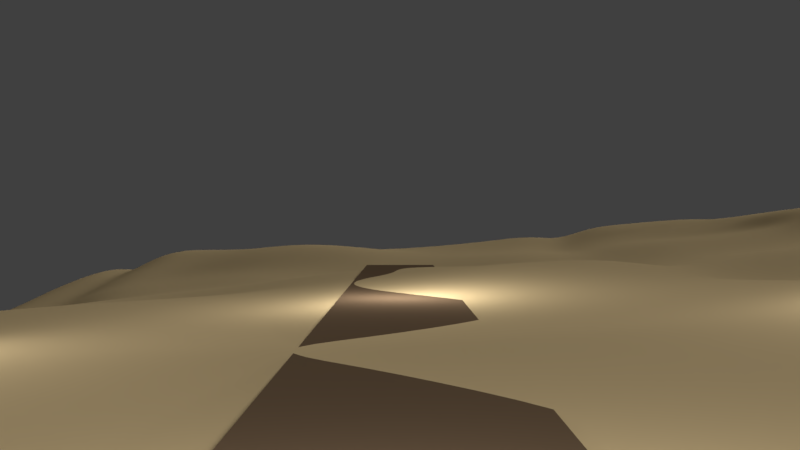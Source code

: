 # Source: desert_part1.blend  (saved by Blender 2.79.0; exported with 4.5.12 LTS)
import bpy
from mathutils import Matrix  # noqa: F401  (used for matrix-valued properties, if any)

bpy.ops.wm.read_factory_settings(use_empty=True)
scene = bpy.context.scene
scene.name = 'Scene'

# ---- collections
col_collection_1 = bpy.data.collections.new('Collection 1'); scene.collection.children.link(col_collection_1)

# ---- materials (node trees are filled in below, after node groups)
mat_material_001 = bpy.data.materials.new('Material.001')
mat_material_001.alpha_threshold = 0.0
mat_material_001.use_transparent_shadow = False
mat_material_001.diffuse_color = (0.1885, 0.1244, 0.07343, 1.0)
mat_material_001.roughness = 0.5
mat_material = bpy.data.materials.new('Material')
mat_material.alpha_threshold = 0.0
mat_material.use_transparent_shadow = False
mat_material.diffuse_color = (0.8, 0.6024, 0.3215, 1.0)
mat_material.specular_color = (1.0, 0.9732, 0.5691)
mat_material.roughness = 0.5
mat_material.specular_intensity = 0.2173

# ---- material node trees

# ---- world
world_world = bpy.data.worlds.new('World'); scene.world = world_world
world_world.color = (0.05088, 0.05088, 0.05088)
world_world.use_sun_shadow = False
world_world.sun_shadow_jitter_overblur = 0.0
world_world.cycles.sampling_method = 'MANUAL'

# ---- cameras
cam_camera_004 = bpy.data.cameras.new('Camera.004')
cam_camera_004.clip_end = 100.0
cam_camera_004.lens = 35.0
cam_camera_004.sensor_width = 32.0
cam_camera_004.sensor_height = 18.0
cam_camera_004.display_size = 2.0
cam_camera_004.dof.focus_distance = 0.0
cam_camera_004.dof.aperture_fstop = 128.0
cam_camera_004.dof.aperture_blades = 6
cam_camera_001 = bpy.data.cameras.new('Camera.001')
cam_camera_001.clip_end = 100.0
cam_camera_001.lens = 35.0
cam_camera_001.sensor_width = 32.0
cam_camera_001.sensor_height = 18.0
cam_camera_001.display_size = 2.0
cam_camera_001.dof.focus_distance = 0.0
cam_camera_001.dof.aperture_fstop = 128.0
cam_camera_001.dof.aperture_blades = 6
cam_camera_002 = bpy.data.cameras.new('Camera.002')
cam_camera_002.clip_end = 100.0
cam_camera_002.lens = 35.0
cam_camera_002.sensor_width = 32.0
cam_camera_002.sensor_height = 18.0
cam_camera_002.display_size = 2.0
cam_camera_002.dof.focus_distance = 0.0
cam_camera_002.dof.aperture_fstop = 128.0
cam_camera_002.dof.aperture_blades = 6
cam_camera_003 = bpy.data.cameras.new('Camera.003')
cam_camera_003.clip_end = 100.0
cam_camera_003.lens = 35.0
cam_camera_003.sensor_width = 32.0
cam_camera_003.sensor_height = 18.0
cam_camera_003.display_size = 2.0
cam_camera_003.dof.focus_distance = 0.0
cam_camera_003.dof.aperture_fstop = 128.0
cam_camera_003.dof.aperture_blades = 6

# ---- lights
light_sun = bpy.data.lights.new('Sun', 'SUN')
light_sun.transmission_factor = 0.0
light_sun.angle = 0.1993
light_sun.energy = 1.0
light_sun.shadow_buffer_clip_start = 0.5
light_sun.shadow_soft_size = 0.1
light_sun.shadow_cascade_max_distance = 1000.0
light_point = bpy.data.lights.new('Point', 'POINT')
light_point.transmission_factor = 0.0
light_point.energy = 100.0
light_point.shadow_buffer_clip_start = 0.5
light_point.shadow_soft_size = 0.1
light_point.shadow_maximum_resolution = 0.006
light_point.use_absolute_resolution = True
light_point_001 = bpy.data.lights.new('Point.001', 'POINT')
light_point_001.transmission_factor = 0.0
light_point_001.energy = 100.0
light_point_001.shadow_buffer_clip_start = 0.5
light_point_001.shadow_soft_size = 0.1
light_point_001.shadow_maximum_resolution = 0.006
light_point_001.use_absolute_resolution = True
light_point_002 = bpy.data.lights.new('Point.002', 'POINT')
light_point_002.transmission_factor = 0.0
light_point_002.energy = 100.0
light_point_002.shadow_buffer_clip_start = 0.5
light_point_002.shadow_soft_size = 0.1
light_point_002.shadow_maximum_resolution = 0.006
light_point_002.use_absolute_resolution = True
light_point_003 = bpy.data.lights.new('Point.003', 'POINT')
light_point_003.transmission_factor = 0.0
light_point_003.energy = 100.0
light_point_003.shadow_buffer_clip_start = 0.5
light_point_003.shadow_soft_size = 0.1
light_point_003.shadow_maximum_resolution = 0.006
light_point_003.use_absolute_resolution = True

# ---- meshes
me_grid_001 = bpy.data.meshes.new('Grid.001')
me_grid_001.from_pydata([(2.945e-08, -1.0, -1.591e-08), (2.98e-08, -0.7778, -2.19e-07), (2.98e-08, -0.5556, -6.257e-09), (2.98e-08, -0.3333, -4.328e-13), (2.98e-08, -0.1111, 0.0), (2.98e-08, 0.1111, 0.0), (2.98e-08, 0.3333, 0.0), (2.98e-08, 0.5556, -1.094e-12), (3.072e-08, 0.7778, -5.066e-08), (3.279e-08, 1.0, -1.042e-07), (2.996e-08, 0.8889, -1.126e-08), (2.98e-08, 0.6667, -2.538e-10), (2.98e-08, 0.4444, -2.388e-16), (2.98e-08, 0.2222, 0.0), (2.98e-08, 2.98e-08, 0.0), (2.98e-08, -0.2222, -2.426e-18), (2.98e-08, -0.4444, -1.666e-10), (2.986e-08, -0.6667, -4.855e-08), (2.974e-08, -0.8889, -2.944e-07), (0.05556, -1.0, -2.462e-06), (-0.05556, -0.7778, -5.806e-09), (-0.05556, -0.5556, -3.489e-11), (-0.05556, -0.3333, -2.738e-17), (-0.05556, -0.1111, 0.0), (-0.05556, 0.1111, 0.0), (-0.05556, 0.3333, 0.0), (-0.05556, 0.5556, -2.361e-15), (-0.05556, 0.7778, -8.4e-10), (-0.05556, 1.0, -3.622e-09), (-0.05556, -1.0, -8.664e-11), (0.05556, -0.7778, -4.195e-06), (0.05556, -0.5556, -3.554e-07), (0.05556, -0.3333, -4.442e-10), (0.05556, -0.1111, 0.0), (0.05556, 0.1111, 0.0), (0.05556, 0.3333, -3.432e-13), (0.05556, 0.5556, -1.473e-10), (0.05556, 0.7778, -1.43e-06), (0.05556, 1.0, -1.422e-06), (2.98e-08, 0.9444, -1.033e-09), (2.98e-08, 0.8333, -1.569e-10), (-0.05556, 0.8889, -2.279e-10), (0.05556, 0.8889, -5.971e-06), (2.98e-08, 0.7222, -2.107e-10), (2.98e-08, 0.6111, -8.242e-14), (-0.05556, 0.6667, -2.197e-12), (0.05556, 0.6667, -4.17e-07), (2.98e-08, 0.5, -9.492e-16), (2.98e-08, 0.3889, -3.461e-20), (-0.05556, 0.4444, -1.244e-20), (0.05556, 0.4444, -1.41e-11), (2.98e-08, 0.2778, 0.0), (2.98e-08, 0.1667, 0.0), (-0.05556, 0.2222, 0.0), (0.05556, 0.2222, -1.383e-11), (2.98e-08, 0.05556, 0.0), (2.98e-08, -0.05556, 0.0), (-0.05556, 2.98e-08, 0.0), (0.05556, 2.98e-08, -7.056e-17), (2.98e-08, -0.1667, 0.0), (2.98e-08, -0.2778, -3.341e-17), (-0.05556, -0.2222, 0.0), (0.05556, -0.2222, -6.486e-13), (2.98e-08, -0.3889, -5.885e-13), (2.98e-08, -0.5, -1.459e-10), (-0.05556, -0.4444, -1.152e-13), (0.05556, -0.4444, -4.733e-08), (2.98e-08, -0.6111, -4.166e-09), (2.98e-08, -0.7222, -2.395e-08), (-0.05556, -0.6667, -6.077e-10), (0.05556, -0.6667, -2.489e-06), (2.958e-08, -0.8333, -6.588e-08), (2.98e-08, -0.9444, -1.898e-08), (-0.05556, -0.8889, -7.185e-09), (0.05556, -0.8889, -8.177e-06), (0.05556, -0.9444, -1.456e-06), (-0.05556, -0.9444, -9.047e-11), (-0.05556, -0.8333, -5.194e-10), (0.05556, -0.7222, -1.495e-06), (-0.05556, -0.7222, -1.309e-10), (-0.05556, -0.6111, -1.133e-11), (0.05556, -0.5, -3.82e-08), (-0.05556, -0.5, -1.03e-13), (-0.05556, -0.3889, -6.023e-18), (0.05556, -0.2778, -2.742e-12), (-0.05556, -0.2778, 0.0), (-0.05556, -0.1667, 0.0), (0.05556, -0.05556, 0.0), (-0.05556, -0.05556, 0.0), (-0.05556, 0.05556, 0.0), (0.05556, 0.1667, 0.0), (-0.05556, 0.1667, 0.0), (-0.05556, 0.2778, 0.0), (0.05556, 0.3889, -3.945e-14), (-0.05556, 0.3889, 0.0), (-0.05556, 0.5, -1.321e-21), (0.05556, 0.6111, -5.343e-10), (-0.05556, 0.6111, -9.692e-18), (-0.05556, 0.7222, -4.218e-14), (0.05556, 0.8333, -2.274e-07), (-0.05556, 0.8333, -6.59e-14), (-0.05556, 0.9444, -1.871e-13), (0.05556, 0.9444, -2.46e-08), (0.05556, 0.7222, -6.754e-09), (0.05556, 0.5, -3.028e-13), (0.05556, 0.2778, -4.396e-17), (0.05556, 0.05556, 0.0), (0.05556, -0.1667, -4.518e-18), (0.05556, -0.3889, -6.971e-10), (0.05556, -0.6111, -2.166e-07), (0.05556, -0.8333, -1.609e-06)], [], [(101, 39, 9, 28), (100, 40, 10, 41), (98, 43, 8, 27), (97, 44, 11, 45), (95, 47, 7, 26), (94, 48, 12, 49), (92, 51, 6, 25), (91, 52, 13, 53), (89, 55, 5, 24), (88, 56, 14, 57), (86, 59, 4, 23), (85, 60, 15, 61), (83, 63, 3, 22), (82, 64, 16, 65), (80, 67, 2, 21), (79, 68, 17, 69), (77, 71, 1, 20), (76, 72, 18, 73), (72, 75, 74, 18), (0, 19, 75, 72), (29, 0, 72, 76), (73, 18, 71, 77), (68, 78, 70, 17), (1, 30, 78, 68), (20, 1, 68, 79), (69, 17, 67, 80), (64, 81, 66, 16), (2, 31, 81, 64), (21, 2, 64, 82), (65, 16, 63, 83), (60, 84, 62, 15), (3, 32, 84, 60), (22, 3, 60, 85), (61, 15, 59, 86), (56, 87, 58, 14), (4, 33, 87, 56), (23, 4, 56, 88), (57, 14, 55, 89), (52, 90, 54, 13), (5, 34, 90, 52), (24, 5, 52, 91), (53, 13, 51, 92), (48, 93, 50, 12), (6, 35, 93, 48), (25, 6, 48, 94), (49, 12, 47, 95), (44, 96, 46, 11), (7, 36, 96, 44), (26, 7, 44, 97), (45, 11, 43, 98), (40, 99, 42, 10), (8, 37, 99, 40), (27, 8, 40, 100), (41, 10, 39, 101), (39, 102, 38, 9), (10, 42, 102, 39), (43, 103, 37, 8), (11, 46, 103, 43), (47, 104, 36, 7), (12, 50, 104, 47), (51, 105, 35, 6), (13, 54, 105, 51), (55, 106, 34, 5), (14, 58, 106, 55), (59, 107, 33, 4), (15, 62, 107, 59), (63, 108, 32, 3), (16, 66, 108, 63), (67, 109, 31, 2), (17, 70, 109, 67), (71, 110, 30, 1), (18, 74, 110, 71)])
me_grid_001.polygons.foreach_set('use_smooth', [True] * 72)
me_grid_001.materials.append(mat_material_001)
me_grid_001.use_remesh_preserve_volume = False
me_grid_001.use_remesh_preserve_attributes = False
me_grid_001.use_mirror_vertex_groups = False
me_grid_001.update()
me_grid = bpy.data.meshes.new('Grid')
me_grid.from_pydata([(-1.016, 0.0, -3.465), (-0.8132, 0.0, -2.143), (-0.5681, 0.0, -0.5048), (-0.3349, 0.0, -0.1306), (-0.1112, 0.0, -0.02282), (0.1111, 0.0, 0.1546), (0.3333, 0.0, 0.4627), (0.5552, 0.0, 0.7811), (0.7794, 0.0, 1.203), (1.007, 0.0, 1.898), (-1.025, 0.1779, -3.465), (-0.8038, 0.1859, -2.177), (-0.5615, 0.2037, -0.661), (-0.3309, 0.2017, -0.2775), (-0.1051, 0.1942, -0.1188), (0.1119, 0.1991, 0.03584), (0.3255, 0.2073, 0.3613), (0.5549, 0.2073, 0.6167), (0.7851, 0.1968, 0.5802), (1.015, 0.1907, 1.892), (-1.028, 0.3965, -3.465), (-0.8049, 0.4052, -2.202), (-0.5584, 0.4189, -0.6095), (-0.3134, 0.4009, -0.2543), (-0.09955, 0.3958, -0.1016), (0.1007, 0.4139, 0.1285), (0.2922, 0.4173, 0.2258), (0.5284, 0.4144, 0.5216), (0.7792, 0.4154, 0.7687), (1.018, 0.3838, 1.836), (-1.021, 0.6277, -3.465), (-0.7991, 0.6319, -1.935), (-0.4993, 0.6199, -0.6941), (-0.2644, 0.6004, -0.34), (-0.09743, 0.6217, -0.09706), (0.09006, 0.6516, 0.2079), (0.2814, 0.649, 0.321), (0.5063, 0.6316, 0.5119), (0.776, 0.6396, 1.05), (1.022, 0.6163, 1.86), (-1.011, 0.8581, -3.465), (-0.7994, 0.8648, -1.53), (-0.4118, 0.8392, -0.7243), (-0.231, 0.8487, -0.434), (-0.08535, 0.8697, -0.1049), (0.0966, 0.8817, 0.04864), (0.2741, 0.8752, 0.102), (0.4897, 0.8558, 0.3018), (0.7669, 0.8645, 0.961), (1.006, 0.8684, 1.722), (-1.013, 1.098, -3.676), (-0.798, 1.09, -1.888), (-0.4589, 1.102, -0.9183), (-0.2552, 1.107, -0.589), (-0.08018, 1.108, -0.3864), (0.09953, 1.106, -0.2825), (0.2728, 1.107, -0.1405), (0.5077, 1.09, 0.1805), (0.7708, 1.079, 0.6627), (1.005, 1.099, 1.973), (-1.019, 1.316, -3.47), (-0.8031, 1.312, -1.893), (-0.5311, 1.333, -0.8992), (-0.3194, 1.349, -0.5536), (-0.1134, 1.334, -0.4252), (0.0905, 1.323, -0.2583), (0.2801, 1.337, 0.006554), (0.5324, 1.327, 0.3755), (0.784, 1.305, 0.6927), (0.981, 1.299, 1.931), (-1.033, 1.522, -3.465), (-0.8137, 1.535, -1.648), (-0.5502, 1.557, -0.649), (-0.339, 1.56, -0.1178), (-0.117, 1.549, 0.005637), (0.07918, 1.539, -0.09285), (0.2774, 1.56, 0.07682), (0.5289, 1.565, 0.4132), (0.7878, 1.536, 0.816), (0.9973, 1.529, 1.769), (-1.022, 1.753, -3.465), (-0.7984, 1.769, -1.055), (-0.552, 1.775, -0.2518), (-0.3304, 1.766, 0.1793), (-0.1097, 1.767, 0.1633), (0.09813, 1.768, -0.01131), (0.3055, 1.781, 0.2135), (0.5354, 1.792, 0.5883), (0.7819, 1.772, 1.133), (1.014, 1.767, 1.4), (-1.01, 1.984, -3.465), (-0.794, 1.993, -0.7745), (-0.5562, 1.991, -0.04193), (-0.3334, 1.99, -0.05641), (-0.111, 1.991, -0.03833), (0.1111, 1.992, 0.1269), (0.3335, 1.992, 0.4874), (0.5568, 1.992, 0.9372), (0.7827, 1.988, 1.234), (1.004, 1.974, 0.8217), (-1.019, 0.07106, -3.465), (-0.923, 0.0, -2.582), (-0.805, 0.08802, -2.105), (-0.9288, 0.1806, -2.628), (-0.6962, 0.0, -1.288), (-0.561, 0.1003, -0.5341), (-0.6772, 0.1908, -1.27), (-0.4493, 0.0, -0.2374), (-0.3331, 0.1005, -0.197), (-0.4467, 0.2052, -0.4625), (-0.2227, 0.0, -0.07601), (-0.1087, 0.09742, -0.07445), (-0.2166, 0.1972, -0.1502), (-4.857e-05, 0.0, 0.05163), (0.112, 0.1012, 0.0894), (0.004433, 0.1948, -0.06887), (0.2222, 0.0, 0.2878), (0.3327, 0.1062, 0.4465), (0.2179, 0.2039, 0.1819), (0.4443, 0.0, 0.365), (0.5554, 0.0986, 0.7057), (0.4398, 0.2082, 0.2726), (0.666, 0.0, 0.8565), (0.7837, 0.09157, 0.8967), (0.6686, 0.2009, 0.4617), (0.8942, 0.0, 1.721), (1.012, 0.09701, 1.778), (0.9012, 0.1986, 1.188), (-1.028, 0.2852, -3.465), (-0.8052, 0.2937, -2.198), (-0.9321, 0.3992, -2.67), (-0.5626, 0.3118, -0.6793), (-0.6792, 0.415, -1.264), (-0.3253, 0.3019, -0.2933), (-0.4335, 0.4101, -0.414), (-0.1015, 0.2922, -0.1352), (-0.2026, 0.3953, -0.1588), (0.1082, 0.3018, 0.04616), (0.001041, 0.4033, 0.007853), (0.3102, 0.3093, 0.2755), (0.1973, 0.4202, 0.2105), (0.5505, 0.3162, 0.6184), (0.3974, 0.4101, 0.07301), (0.7829, 0.3067, 0.5542), (0.6651, 0.4241, 0.6585), (1.016, 0.2857, 1.882), (0.8874, 0.3906, 1.403), (-1.025, 0.5113, -3.465), (-0.8022, 0.5176, -2.157), (-0.9251, 0.6295, -2.518), (-0.5403, 0.5201, -0.5712), (-0.671, 0.6338, -1.152), (-0.2928, 0.4992, -0.2495), (-0.3644, 0.6021, -0.4693), (-0.09895, 0.5056, -0.07051), (-0.1794, 0.6084, -0.2264), (0.09306, 0.5325, 0.2147), (-0.008146, 0.6376, 0.0607), (0.2821, 0.5324, 0.2756), (0.1887, 0.657, 0.3069), (0.511, 0.519, 0.4528), (0.3796, 0.635, 0.1869), (0.7761, 0.5253, 0.9722), (0.6552, 0.6422, 0.7131), (1.023, 0.4906, 1.909), (0.8906, 0.6221, 1.675), (-1.016, 0.7436, -3.465), (-0.7989, 0.749, -1.721), (-0.9194, 0.8624, -2.29), (-0.4025, 0.7099, -0.7529), (-0.5949, 0.86, -0.9468), (-0.2383, 0.7138, -0.4399), (-0.3003, 0.8329, -0.5907), (-0.09298, 0.7448, -0.1318), (-0.1629, 0.8606, -0.2676), (0.09211, 0.7674, 0.1133), (0.003828, 0.8775, 0.004341), (0.2787, 0.7624, 0.2338), (0.1866, 0.8815, 0.07924), (0.4958, 0.7426, 0.43), (0.3693, 0.864, -0.0233), (0.7726, 0.755, 1.074), (0.6298, 0.8563, 0.5586), (1.012, 0.754, 1.611), (0.8727, 0.8571, 1.712), (-1.009, 0.9873, -3.473), (-0.8064, 0.9763, -1.423), (-0.9268, 1.093, -2.402), (-0.4395, 0.9756, -0.7696), (-0.6193, 1.091, -1.402), (-0.2362, 0.9858, -0.4413), (-0.3473, 1.111, -0.7425), (-0.07809, 0.9905, -0.1415), (-0.1663, 1.105, -0.4685), (0.09954, 0.9949, -0.06298), (0.009268, 1.108, -0.3237), (0.272, 0.9898, -0.03322), (0.1848, 1.107, -0.2259), (0.4944, 0.9719, 0.2056), (0.3794, 1.1, -0.1801), (0.7635, 0.9701, 0.7803), (0.643, 1.081, 0.3728), (1.013, 0.9794, 2.085), (0.8871, 1.092, 1.121), (-1.018, 1.207, -3.665), (-0.7968, 1.202, -1.98), (-0.9317, 1.312, -2.283), (-0.4989, 1.219, -0.9499), (-0.6471, 1.318, -1.262), (-0.2892, 1.227, -0.6122), (-0.4196, 1.346, -0.7159), (-0.09621, 1.22, -0.5209), (-0.2194, 1.345, -0.4682), (0.09699, 1.215, -0.3594), (-0.008129, 1.324, -0.3876), (0.2769, 1.223, -0.1065), (0.1827, 1.33, -0.1049), (0.5221, 1.209, 0.2515), (0.3977, 1.336, -0.002339), (0.7782, 1.191, 0.5973), (0.6658, 1.315, 0.5183), (0.9854, 1.205, 1.855), (0.8908, 1.299, 1.049), (-1.026, 1.418, -3.465), (-0.8106, 1.421, -1.825), (-0.9382, 1.53, -2.207), (-0.5481, 1.445, -0.816), (-0.6742, 1.546, -1.026), (-0.3351, 1.461, -0.4069), (-0.4438, 1.56, -0.3957), (-0.1204, 1.445, -0.2438), (-0.2274, 1.557, 0.02143), (0.08252, 1.43, -0.1559), (-0.01503, 1.541, -0.09281), (0.2786, 1.449, 0.06835), (0.1741, 1.547, -0.01283), (0.5345, 1.446, 0.4364), (0.3959, 1.569, 0.002177), (0.7868, 1.42, 0.7824), (0.6665, 1.551, 0.6149), (0.9875, 1.41, 1.866), (0.8888, 1.527, 1.368), (-1.028, 1.637, -3.465), (-0.8065, 1.652, -1.367), (-0.9257, 1.764, -1.8), (-0.5465, 1.669, -0.4422), (-0.6684, 1.775, -0.6035), (-0.3344, 1.659, 0.09427), (-0.4413, 1.77, -0.0409), (-0.1108, 1.654, 0.1582), (-0.2186, 1.765, 0.2659), (0.08609, 1.651, -0.06119), (-0.004067, 1.768, 0.0203), (0.286, 1.672, 0.1073), (0.2007, 1.771, 0.09053), (0.5267, 1.683, 0.4412), (0.4158, 1.79, 0.07633), (0.7907, 1.652, 1.066), (0.6598, 1.784, 0.8566), (1.007, 1.651, 1.647), (0.8994, 1.768, 1.395), (-1.013, 1.872, -3.465), (-0.7964, 1.882, -0.8256), (-0.9192, 1.988, -1.722), (-0.5602, 1.879, -0.07379), (-0.6692, 1.992, -0.3519), (-0.3316, 1.878, 0.0967), (-0.445, 1.991, -0.04424), (-0.1112, 1.88, 0.06021), (-0.2219, 1.99, -0.04834), (0.1068, 1.883, 0.05761), (-5.471e-05, 1.992, 0.01325), (0.3258, 1.885, 0.3766), (0.2223, 1.992, 0.2873), (0.5567, 1.883, 0.8293), (0.4449, 1.992, 0.4217), (0.784, 1.878, 1.194), (0.6693, 1.99, 1.099), (1.007, 1.869, 1.019), (0.8964, 1.984, 1.218), (0.8993, 1.878, 1.235), (0.6699, 1.881, 1.02), (0.4377, 1.888, 0.2714), (0.2163, 1.883, 0.2067), (-0.002965, 1.883, -0.005228), (-0.2197, 1.878, 0.1248), (-0.4466, 1.878, 0.01493), (-0.6707, 1.881, -0.4039), (-0.9227, 1.878, -1.732), (0.8934, 1.65, 1.489), (0.6643, 1.669, 0.7217), (0.3996, 1.683, -0.0188), (0.1827, 1.658, 0.00951), (-0.008611, 1.652, 2.235e-05), (-0.2214, 1.656, 0.232), (-0.4404, 1.665, -0.1818), (-0.6696, 1.663, -0.8201), (-0.933, 1.646, -2.024), (0.8863, 1.406, 1.26), (0.6694, 1.433, 0.5943), (0.3985, 1.452, 0.0379), (0.177, 1.438, -0.02736), (-0.01522, 1.433, -0.2377), (-0.2292, 1.458, -0.2757), (-0.4385, 1.456, -0.6234), (-0.6695, 1.431, -1.217), (-0.9367, 1.419, -2.283), (0.8893, 1.195, 0.9353), (0.6559, 1.198, 0.4036), (0.3901, 1.219, -0.115), (0.185, 1.219, -0.2272), (0.002317, 1.215, -0.4659), (-0.1948, 1.222, -0.5339), (-0.3833, 1.23, -0.7574), (-0.633, 1.204, -1.47), (-0.9294, 1.203, -2.419), (0.8717, 0.9784, 1.702), (0.6316, 0.9676, 0.4355), (0.3713, 0.9811, -0.1329), (0.1856, 0.9937, -0.05747), (0.00993, 0.9943, -0.07319), (-0.1571, 0.987, -0.281), (-0.3274, 0.981, -0.6014), (-0.6007, 0.9754, -1.107), (-0.9219, 0.9798, -2.263), (0.8859, 0.7504, 1.554), (0.6403, 0.7473, 0.666), (0.3744, 0.7495, 0.1185), (0.188, 0.7697, 0.199), (-0.004659, 0.7581, 0.009505), (-0.1692, 0.7296, -0.2904), (-0.3076, 0.7011, -0.5823), (-0.6525, 0.7527, -0.9948), (-0.921, 0.7464, -2.382), (0.8864, 0.4929, 1.709), (0.6593, 0.5337, 0.6809), (0.3811, 0.5193, 0.0861), (0.1898, 0.5391, 0.2948), (-0.004861, 0.5185, 0.07449), (-0.192, 0.4985, -0.1734), (-0.409, 0.5075, -0.3773), (-0.6759, 0.5228, -1.318), (-0.9296, 0.5133, -2.634), (0.8904, 0.292, 1.27), (0.669, 0.3136, 0.5331), (0.4246, 0.3107, 0.2408), (0.2088, 0.3076, 0.1617), (0.004698, 0.295, -0.0625), (-0.2107, 0.2954, -0.1673), (-0.444, 0.3087, -0.4816), (-0.6786, 0.3021, -1.193), (-0.932, 0.2877, -2.674), (0.9011, 0.09451, 1.505), (0.6669, 0.09298, 0.6573), (0.4444, 0.1026, 0.3487), (0.2216, 0.1055, 0.2442), (0.002121, 0.09826, -0.01447), (-0.2202, 0.09855, -0.107), (-0.4471, 0.1017, -0.34), (-0.678, 0.09507, -1.228), (-0.9258, 0.08158, -2.575), (-1.017, 0.03857, -3.465), (-0.8687, 0.0, -2.355), (-0.8035, 0.1352, -2.127), (-0.9886, 0.178, -2.978), (-0.6311, 0.0, -0.828), (-0.5607, 0.1511, -0.601), (-0.7404, 0.1882, -1.901), (-0.3918, 0.0, -0.1774), (-0.3323, 0.1513, -0.2421), (-0.5044, 0.2053, -0.5596), (-0.1669, 0.0, -0.0513), (-0.107, 0.146, -0.09807), (-0.2734, 0.1994, -0.2024), (0.05553, 0.0, 0.09936), (0.1123, 0.15, 0.05703), (-0.05009, 0.194, -0.1002), (0.2778, 0.0, 0.3699), (0.3304, 0.1567, 0.4172), (0.1649, 0.2016, 0.1044), (0.4998, 0.0, 0.6117), (0.5555, 0.1536, 0.6834), (0.3819, 0.2085, 0.3618), (0.7224, 0.0, 0.988), (0.7848, 0.1431, 0.7199), (0.6118, 0.2053, 0.591), (0.9512, 0.0, 1.82), (1.014, 0.147, 1.754), (0.8434, 0.1977, 0.8785), (-1.027, 0.231, -3.465), (-0.8053, 0.3492, -2.202), (-0.9928, 0.3972, -3.0), (-0.5617, 0.3658, -0.6501), (-0.7415, 0.4093, -1.937), (-0.3203, 0.3516, -0.2763), (-0.4959, 0.415, -0.504), (-0.1003, 0.3432, -0.1225), (-0.2568, 0.3976, -0.1948), (0.1048, 0.3567, 0.08034), (-0.04916, 0.3988, -0.05138), (0.301, 0.3623, 0.2409), (0.1495, 0.4181, 0.1766), (0.5441, 0.3685, 0.6282), (0.3424, 0.4135, 0.1472), (0.7812, 0.3611, 0.626), (0.5984, 0.4198, 0.6179), (1.017, 0.3341, 1.851), (0.8301, 0.4018, 1.042), (-1.027, 0.4535, -3.465), (-0.8004, 0.5744, -2.07), (-0.9846, 0.6284, -2.899), (-0.5241, 0.57, -0.6117), (-0.7349, 0.6327, -1.752), (-0.2793, 0.549, -0.2893), (-0.4254, 0.6088, -0.56), (-0.09845, 0.5628, -0.07515), (-0.2208, 0.6035, -0.2835), (0.09085, 0.5924, 0.2266), (-0.05412, 0.6295, -0.01974), (0.2813, 0.591, 0.3122), (0.14, 0.6559, 0.2646), (0.5092, 0.5756, 0.4957), (0.3283, 0.6418, 0.2309), (0.7761, 0.5813, 1.04), (0.5809, 0.6361, 0.6252), (1.025, 0.5505, 1.921), (0.8292, 0.6289, 1.398), (-1.019, 0.6858, -3.465), (-0.8004, 0.8072, -1.617), (-0.9765, 0.8595, -2.805), (-0.3919, 0.7689, -0.7376), (-0.7151, 0.8634, -1.443), (-0.2322, 0.7788, -0.4513), (-0.3446, 0.8314, -0.6627), (-0.08946, 0.8076, -0.1201), (-0.1975, 0.8553, -0.3519), (0.0943, 0.8248, 0.08102), (-0.0418, 0.874, -0.04084), (0.2762, 0.8187, 0.1699), (0.1421, 0.8822, 0.06186), (0.4916, 0.7988, 0.3661), (0.3197, 0.8699, 0.02925), (0.7703, 0.8111, 1.056), (0.5584, 0.8549, 0.4252), (1.005, 0.8178, 1.548), (0.8227, 0.8675, 1.324), (-1.007, 0.9288, -3.465), (-0.8015, 1.034, -1.702), (-0.9817, 1.096, -2.908), (-0.4484, 1.04, -0.8412), (-0.7161, 1.09, -1.918), (-0.2435, 1.048, -0.5113), (-0.399, 1.108, -0.821), (-0.07747, 1.05, -0.249), (-0.2104, 1.105, -0.5223), (0.09982, 1.051, -0.1679), (-0.03612, 1.109, -0.3522), (0.272, 1.048, -0.09668), (0.1427, 1.106, -0.261), (0.5005, 1.031, 0.1829), (0.323, 1.104, -0.1741), (0.766, 1.024, 0.739), (0.5756, 1.085, 0.2777), (1.01, 1.039, 2.061), (0.8309, 1.082, 0.8819), (-1.016, 1.152, -3.723), (-0.799, 1.257, -1.943), (-0.9873, 1.314, -2.65), (-0.5166, 1.277, -0.9278), (-0.728, 1.314, -1.822), (-0.3061, 1.288, -0.583), (-0.4739, 1.341, -0.8062), (-0.1058, 1.277, -0.491), (-0.2701, 1.348, -0.5034), (0.09416, 1.269, -0.3189), (-0.0602, 1.328, -0.4155), (0.2791, 1.28, -0.04856), (0.1369, 1.326, -0.1801), (0.528, 1.268, 0.3136), (0.3361, 1.338, -0.01679), (0.7814, 1.248, 0.6331), (0.6006, 1.321, 0.4537), (0.9815, 1.251, 1.889), (0.8385, 1.301, 0.8415), (-1.021, 1.369, -3.465), (-0.8128, 1.477, -1.76), (-0.9967, 1.526, -2.762), (-0.5505, 1.501, -0.7429), (-0.7441, 1.539, -1.549), (-0.3383, 1.511, -0.2655), (-0.4957, 1.56, -0.5373), (-0.1196, 1.498, -0.1183), (-0.2837, 1.559, -0.02807), (0.07978, 1.484, -0.1194), (-0.06469, 1.544, -0.04275), (0.2774, 1.504, 0.07573), (0.126, 1.541, -0.05575), (0.5321, 1.505, 0.4269), (0.3344, 1.566, 0.04746), (0.7871, 1.478, 0.786), (0.5983, 1.559, 0.5124), (0.9923, 1.469, 1.819), (0.8388, 1.532, 0.9502), (-1.03, 1.58, -3.465), (-0.8015, 1.711, -1.215), (-0.9866, 1.76, -2.527), (-0.5474, 1.723, -0.3435), (-0.7332, 1.771, -1.094), (-0.3316, 1.712, 0.1561), (-0.4966, 1.772, -0.1581), (-0.1095, 1.71, 0.1773), (-0.2743, 1.765, 0.2485), (0.09216, 1.709, -0.03855), (-0.05642, 1.768, 0.08598), (0.2948, 1.727, 0.1503), (0.1492, 1.769, 0.03384), (0.5292, 1.739, 0.497), (0.3596, 1.786, 0.1705), (0.7853, 1.714, 1.107), (0.5968, 1.79, 0.7161), (1.011, 1.711, 1.555), (0.8412, 1.769, 1.306), (-1.017, 1.813, -3.465), (-0.7957, 1.938, -0.7717), (-0.975, 1.982, -2.473), (-0.5588, 1.935, -0.03685), (-0.7294, 1.993, -0.9741), (-0.3325, 1.934, 0.01994), (-0.5006, 1.991, -0.03906), (-0.1114, 1.936, 0.001439), (-0.2776, 1.99, -0.0531), (0.1093, 1.938, 0.09135), (-0.05561, 1.991, -0.02212), (0.3317, 1.938, 0.4497), (0.1667, 1.992, 0.2024), (0.5578, 1.936, 0.8973), (0.3892, 1.992, 0.4858), (0.7834, 1.933, 1.228), (0.613, 1.991, 1.02), (1.004, 1.92, 0.8696), (0.8396, 1.986, 1.253), (-1.022, 0.1246, -3.465), (-0.9755, 0.0, -2.969), (-0.8087, 0.04402, -2.156), (-0.8667, 0.1838, -2.341), (-0.7569, 0.0, -1.859), (-0.5635, 0.05082, -0.5061), (-0.6182, 0.1994, -0.8034), (-0.5076, 0.0, -0.3122), (-0.3339, 0.0492, -0.1546), (-0.3888, 0.2038, -0.3665), (-0.2786, 0.0, -0.09941), (-0.1101, 0.04819, -0.04965), (-0.1605, 0.1954, -0.1299), (-0.05564, 0.0, 0.01113), (0.1116, 0.05121, 0.1208), (0.05843, 0.1966, -0.02266), (0.1667, 0.0, 0.2174), (0.3332, 0.06467, 0.4568), (0.2711, 0.2058, 0.2709), (0.3888, 0.0, 0.4455), (0.5553, 0.06575, 0.7314), (0.4968, 0.2058, 0.4139), (0.6105, 0.0, 0.8151), (0.7824, 0.05742, 1.006), (0.7265, 0.1979, 0.443), (0.8368, 0.0, 1.473), (1.011, 0.06717, 1.761), (0.9577, 0.1971, 1.522), (-1.028, 0.3404, -3.465), (-0.8046, 0.2391, -2.194), (-0.8686, 0.4021, -2.363), (-0.5623, 0.2575, -0.6856), (-0.6193, 0.4203, -0.7726), (-0.3287, 0.2519, -0.2953), (-0.3725, 0.4053, -0.3297), (-0.1032, 0.2427, -0.1334), (-0.1505, 0.3946, -0.1382), (0.1106, 0.2494, 0.03139), (0.05107, 0.4086, 0.07004), (0.3186, 0.2578, 0.3125), (0.2445, 0.4199, 0.2329), (0.553, 0.2615, 0.598), (0.4606, 0.4107, 0.3031), (0.7846, 0.2516, 0.5294), (0.7249, 0.4231, 0.6893), (1.015, 0.2382, 1.908), (0.9517, 0.3858, 1.704), (-1.023, 0.5694, -3.465), (-0.8038, 0.4613, -2.191), (-0.8626, 0.6308, -2.164), (-0.5516, 0.4702, -0.5739), (-0.5852, 0.6317, -0.9222), (-0.3043, 0.45, -0.2405), (-0.3116, 0.5997, -0.3997), (-0.09921, 0.4499, -0.08146), (-0.1388, 0.6145, -0.1666), (0.09651, 0.4728, 0.1785), (0.04024, 0.6452, 0.1384), (0.2856, 0.4742, 0.239), (0.2356, 0.6546, 0.3359), (0.5163, 0.4643, 0.4468), (0.4387, 0.6312, 0.3262), (0.7779, 0.4696, 0.8952), (0.7204, 0.645, 0.8204), (1.02, 0.4351, 1.857), (0.9561, 0.6184, 1.836), (-1.014, 0.801, -3.465), (-0.7984, 0.6901, -1.82), (-0.861, 0.8638, -1.84), (-0.4565, 0.6665, -0.7435), (-0.503, 0.8511, -0.8086), (-0.2497, 0.6548, -0.3933), (-0.2646, 0.8404, -0.5138), (-0.09569, 0.6824, -0.1271), (-0.1258, 0.8652, -0.1832), (0.09054, 0.7099, 0.161), (0.05029, 0.8801, 0.03215), (0.2806, 0.706, 0.2907), (0.2303, 0.8792, 0.1034), (0.5013, 0.687, 0.4842), (0.4263, 0.859, 0.1337), (0.774, 0.6974, 1.067), (0.7006, 0.8597, 0.7319), (1.018, 0.6847, 1.745), (0.9385, 0.8597, 1.83), (-1.011, 1.043, -3.563), (-0.8011, 0.9207, -1.438), (-0.8663, 1.091, -2.018), (-0.4283, 0.9087, -0.7329), (-0.5287, 1.094, -1.083), (-0.2324, 0.9191, -0.4195), (-0.3004, 1.11, -0.6641), (-0.08118, 0.9306, -0.1014), (-0.1231, 1.106, -0.4248), (0.09845, 0.9384, 0.00439), (0.05489, 1.107, -0.3011), (0.2727, 0.9322, 0.03488), (0.2274, 1.107, -0.1753), (0.4907, 0.9135, 0.2452), (0.4417, 1.095, -0.0003279), (0.7645, 0.9177, 0.8452), (0.7083, 1.079, 0.4953), (1.011, 0.9182, 1.949), (0.9416, 1.097, 1.519), (-1.019, 1.262, -3.549), (-0.7964, 1.146, -1.972), (-0.8705, 1.311, -1.986), (-0.4772, 1.162, -0.9545), (-0.5884, 1.325, -1.019), (-0.271, 1.166, -0.6179), (-0.3685, 1.349, -0.6249), (-0.08674, 1.164, -0.4898), (-0.1669, 1.34, -0.4426), (0.09874, 1.161, -0.3537), (0.04224, 1.322, -0.3314), (0.2745, 1.165, -0.1442), (0.2296, 1.334, -0.03645), (0.5151, 1.15, 0.2038), (0.4637, 1.333, 0.1934), (0.7747, 1.135, 0.6055), (0.7267, 1.309, 0.5906), (0.9943, 1.157, 1.879), (0.9363, 1.299, 1.489), (-1.032, 1.467, -3.465), (-0.8075, 1.366, -1.862), (-0.8775, 1.532, -1.82), (-0.5417, 1.389, -0.8653), (-0.6093, 1.552, -0.7527), (-0.3289, 1.407, -0.5066), (-0.3922, 1.56, -0.2465), (-0.1184, 1.391, -0.3448), (-0.1715, 1.553, 0.03063), (0.0864, 1.377, -0.2023), (0.03259, 1.539, -0.1111), (0.2798, 1.393, 0.0462), (0.2244, 1.553, 0.03537), (0.5347, 1.387, 0.4204), (0.4607, 1.569, 0.2392), (0.7857, 1.362, 0.7491), (0.7309, 1.542, 0.7203), (0.9833, 1.352, 1.912), (0.94, 1.526, 1.626), (-1.025, 1.695, -3.465), (-0.8116, 1.593, -1.51), (-0.8627, 1.767, -1.265), (-0.5482, 1.614, -0.5462), (-0.6086, 1.776, -0.3229), (-0.3374, 1.608, 0.003714), (-0.3861, 1.767, 0.07677), (-0.1136, 1.601, 0.102), (-0.1637, 1.766, 0.2313), (0.08136, 1.594, -0.07821), (0.04727, 1.768, -0.01676), (0.2801, 1.616, 0.08427), (0.2528, 1.776, 0.1511), (0.5268, 1.624, 0.4143), (0.4744, 1.792, 0.3641), (0.791, 1.591, 1.009), (0.7212, 1.778, 0.977), (1.002, 1.59, 1.714), (0.9576, 1.768, 1.407), (-1.01, 1.929, -3.465), (-0.797, 1.826, -0.9218), (-0.8593, 1.992, -1.098), (-0.5576, 1.826, -0.1533), (-0.612, 1.991, -0.06052), (-0.3308, 1.821, 0.1519), (-0.3892, 1.991, -0.05391), (-0.1106, 1.824, 0.1199), (-0.1664, 1.99, -0.04432), (0.1031, 1.826, 0.02214), (0.05552, 1.992, 0.06325), (0.3165, 1.833, 0.2923), (0.2779, 1.992, 0.3826), (0.5467, 1.84, 0.7334), (0.5008, 1.992, 0.7172), (0.7834, 1.824, 1.164), (0.7259, 1.989, 1.175), (1.01, 1.818, 1.176), (0.9513, 1.98, 1.054), (0.8975, 1.93, 1.215), (0.9007, 1.824, 1.294), (0.841, 1.877, 1.25), (0.9548, 1.875, 1.142), (0.6703, 1.935, 1.076), (0.6646, 1.834, 0.9418), (0.613, 1.882, 0.925), (0.7271, 1.879, 1.115), (0.4447, 1.937, 0.3792), (0.4271, 1.839, 0.1674), (0.3811, 1.887, 0.3558), (0.496, 1.887, 0.5794), (0.2204, 1.938, 0.2541), (0.2095, 1.828, 0.1483), (0.1616, 1.883, 0.1274), (0.271, 1.884, 0.2905), (-0.00183, 1.938, -0.00781), (-0.003479, 1.826, 0.008787), (-0.05733, 1.882, 0.01837), (0.05182, 1.884, 0.006192), (-0.2208, 1.935, 0.03175), (-0.2189, 1.822, 0.2084), (-0.2753, 1.878, 0.1215), (-0.1652, 1.879, 0.1015), (-0.4464, 1.934, -5.536e-05), (-0.4446, 1.823, -0.004331), (-0.5043, 1.878, -0.03259), (-0.3888, 1.878, 0.06016), (-0.6695, 1.936, -0.3448), (-0.6702, 1.828, -0.4938), (-0.7313, 1.882, -1.014), (-0.6149, 1.88, -0.1143), (-0.9214, 1.933, -1.713), (-0.924, 1.822, -1.755), (-0.9813, 1.875, -2.506), (-0.8611, 1.881, -1.14), (0.8969, 1.71, 1.459), (0.8883, 1.588, 1.492), (0.8389, 1.653, 1.329), (0.9496, 1.65, 1.595), (0.6611, 1.728, 0.7843), (0.6658, 1.609, 0.6652), (0.5947, 1.677, 0.5684), (0.7326, 1.658, 0.8991), (0.4062, 1.738, 0.01298), (0.3963, 1.627, -0.019), (0.3411, 1.679, 0.06707), (0.4614, 1.685, 0.2469), (0.1912, 1.715, 0.04261), (0.1767, 1.602, -0.007877), (0.1337, 1.654, -0.03381), (0.2334, 1.665, 0.05904), (-0.005681, 1.709, 0.01877), (-0.01214, 1.596, -0.03407), (-0.05855, 1.653, 0.07397), (0.0392, 1.651, -0.04878), (-0.2192, 1.71, 0.2805), (-0.2244, 1.605, 0.1412), (-0.2782, 1.657, 0.1877), (-0.1653, 1.655, 0.2198), (-0.4395, 1.717, -0.1016), (-0.4425, 1.612, -0.2795), (-0.4924, 1.668, -0.3248), (-0.3883, 1.661, -0.0348), (-0.6679, 1.72, -0.717), (-0.6725, 1.604, -0.9197), (-0.7385, 1.657, -1.325), (-0.6052, 1.668, -0.54), (-0.929, 1.705, -1.905), (-0.9356, 1.588, -2.103), (-0.9933, 1.641, -2.706), (-0.8703, 1.649, -1.542), (0.8886, 1.466, 1.297), (0.8873, 1.351, 1.172), (0.8392, 1.413, 0.9596), (0.9351, 1.407, 1.589), (0.6682, 1.492, 0.6007), (0.6686, 1.374, 0.5681), (0.6036, 1.44, 0.5212), (0.7306, 1.426, 0.6726), (0.397, 1.511, 0.02494), (0.3989, 1.394, 0.03043), (0.3359, 1.452, 0.04344), (0.465, 1.45, 0.2622), (0.1746, 1.492, -0.01395), (0.18, 1.384, -0.05736), (0.1296, 1.433, -0.09259), (0.2261, 1.444, 0.03106), (-0.01622, 1.487, -0.1669), (-0.01236, 1.378, -0.3109), (-0.06691, 1.438, -0.2428), (0.03452, 1.43, -0.2072), (-0.2293, 1.508, -0.1242), (-0.2262, 1.404, -0.3985), (-0.2827, 1.461, -0.3249), (-0.1748, 1.453, -0.2516), (-0.4426, 1.509, -0.5203), (-0.4311, 1.402, -0.6845), (-0.4921, 1.452, -0.722), (-0.3866, 1.46, -0.5157), (-0.673, 1.488, -1.142), (-0.662, 1.374, -1.24), (-0.7404, 1.425, -1.714), (-0.6066, 1.438, -0.9174), (-0.9386, 1.473, -2.27), (-0.934, 1.366, -2.275), (-0.993, 1.419, -2.74), (-0.876, 1.42, -1.949), (0.8906, 1.247, 0.9704), (0.8881, 1.143, 0.9623), (0.8351, 1.192, 0.7417), (0.9385, 1.2, 1.356), (0.6613, 1.256, 0.457), (0.6497, 1.139, 0.3733), (0.5899, 1.203, 0.3338), (0.7186, 1.193, 0.4867), (0.3947, 1.278, -0.05528), (0.3847, 1.16, -0.1625), (0.3304, 1.222, -0.129), (0.4547, 1.215, 0.06865), (0.1844, 1.275, -0.1658), (0.1849, 1.163, -0.2587), (0.1416, 1.217, -0.2969), (0.2292, 1.222, -0.1544), (-0.002977, 1.269, -0.4473), (0.00657, 1.162, -0.4292), (-0.04679, 1.218, -0.5024), (0.05049, 1.215, -0.4164), (-0.2089, 1.284, -0.5146), (-0.1794, 1.163, -0.5299), (-0.2428, 1.224, -0.5629), (-0.1456, 1.221, -0.5242), (-0.4034, 1.288, -0.7374), (-0.3629, 1.171, -0.7667), (-0.4375, 1.227, -0.8479), (-0.335, 1.229, -0.6771), (-0.6349, 1.262, -1.364), (-0.6273, 1.147, -1.477), (-0.7183, 1.202, -2.062), (-0.5656, 1.209, -1.111), (-0.9302, 1.258, -2.339), (-0.9285, 1.148, -2.453), (-0.9859, 1.205, -2.907), (-0.8667, 1.202, -2.067), (0.883, 1.038, 1.435), (0.8721, 0.9173, 1.686), (0.822, 0.974, 1.044), (0.941, 0.9762, 2.166), (0.6366, 1.024, 0.3959), (0.6291, 0.9117, 0.4907), (0.5624, 0.9689, 0.317), (0.6993, 0.968, 0.5858), (0.3748, 1.041, -0.1667), (0.3694, 0.9222, -0.08473), (0.3191, 0.9859, -0.09777), (0.4302, 0.9762, 0.03083), (0.1851, 1.05, -0.1446), (0.1861, 0.9375, 0.01703), (0.143, 0.9945, -0.0644), (0.2281, 0.9923, -0.0376), (0.01046, 1.052, -0.1866), (0.007603, 0.9361, -0.0144), (-0.03491, 0.9928, -0.09732), (0.05507, 0.995, -0.06371), (-0.1587, 1.047, -0.3653), (-0.1595, 0.9251, -0.2566), (-0.1955, 0.9865, -0.3598), (-0.1186, 0.9883, -0.2059), (-0.337, 1.048, -0.6734), (-0.3148, 0.9089, -0.5743), (-0.3793, 0.9779, -0.6811), (-0.2803, 0.9839, -0.5229), (-0.6139, 1.035, -1.27), (-0.5875, 0.9162, -1.013), (-0.7133, 0.9764, -1.549), (-0.5113, 0.9746, -0.9027), (-0.9247, 1.037, -2.316), (-0.9201, 0.9211, -2.267), (-0.9751, 0.9828, -2.722), (-0.8656, 0.9779, -1.821), (0.8796, 0.8068, 1.609), (0.8895, 0.6878, 1.598), (0.8275, 0.7534, 1.355), (0.9483, 0.7502, 1.649), (0.6338, 0.8014, 0.6213), (0.6479, 0.6942, 0.6938), (0.5666, 0.7436, 0.5454), (0.712, 0.7524, 0.8309), (0.3712, 0.8065, 0.04762), (0.3776, 0.6924, 0.1699), (0.3247, 0.756, 0.1592), (0.4314, 0.7446, 0.2598), (0.1873, 0.8256, 0.1371), (0.1886, 0.7138, 0.263), (0.1407, 0.7696, 0.1556), (0.2338, 0.7672, 0.2375), (-0.0006129, 0.8182, 0.008535), (-0.007368, 0.6977, 0.02625), (-0.05036, 0.7518, -0.05702), (0.04326, 0.7634, 0.0661), (-0.1659, 0.7946, -0.286), (-0.1737, 0.6674, -0.2661), (-0.2041, 0.7217, -0.3671), (-0.1324, 0.7373, -0.2107), (-0.2951, 0.7613, -0.6063), (-0.3348, 0.6499, -0.5328), (-0.3471, 0.7012, -0.6625), (-0.2725, 0.7064, -0.5095), (-0.625, 0.8074, -0.9621), (-0.6628, 0.6916, -1.078), (-0.7323, 0.7498, -1.517), (-0.4991, 0.7274, -0.8729), (-0.9198, 0.8045, -2.328), (-0.9229, 0.688, -2.447), (-0.9796, 0.745, -2.839), (-0.8606, 0.7478, -1.975), (0.8892, 0.5552, 1.749), (0.8867, 0.441, 1.526), (0.828, 0.5076, 1.336), (0.9552, 0.4909, 1.874), (0.6596, 0.5894, 0.7158), (0.6601, 0.4773, 0.6587), (0.5855, 0.5256, 0.5821), (0.7222, 0.5356, 0.7678), (0.3802, 0.5772, 0.1555), (0.3859, 0.463, 0.03577), (0.3295, 0.5257, 0.1697), (0.4423, 0.5167, 0.2565), (0.1888, 0.5986, 0.3166), (0.1927, 0.4793, 0.2544), (0.142, 0.5374, 0.2645), (0.2362, 0.5373, 0.3074), (-0.007163, 0.5777, 0.08006), (-0.001893, 0.4602, 0.04749), (-0.05243, 0.5115, -0.0006924), (0.04381, 0.5258, 0.1489), (-0.1858, 0.5523, -0.1947), (-0.1977, 0.4464, -0.1623), (-0.2409, 0.4979, -0.2098), (-0.1451, 0.5011, -0.1294), (-0.3895, 0.5549, -0.4055), (-0.4234, 0.4593, -0.3841), (-0.4733, 0.5139, -0.4623), (-0.3488, 0.5024, -0.3059), (-0.6744, 0.5777, -1.251), (-0.6783, 0.4693, -1.258), (-0.7387, 0.5201, -1.925), (-0.6044, 0.5228, -0.7515), (-0.9275, 0.5712, -2.586), (-0.9312, 0.456, -2.659), (-0.9896, 0.5119, -2.954), (-0.8661, 0.5155, -2.311), (0.8869, 0.3398, 1.334), (0.8964, 0.2446, 1.21), (0.8359, 0.301, 0.8244), (0.9501, 0.2849, 1.742), (0.6683, 0.3699, 0.6106), (0.6691, 0.2566, 0.4567), (0.6107, 0.3159, 0.6079), (0.7265, 0.3101, 0.4805), (0.4118, 0.3602, 0.1667), (0.4335, 0.2597, 0.2503), (0.365, 0.3096, 0.2638), (0.4874, 0.3134, 0.4567), (0.203, 0.3628, 0.1773), (0.214, 0.2548, 0.164), (0.1588, 0.3052, 0.1041), (0.2589, 0.3089, 0.2219), (0.003356, 0.3481, -0.03251), (0.004993, 0.244, -0.07541), (-0.04808, 0.2929, -0.1055), (0.05683, 0.2982, -0.01054), (-0.207, 0.3451, -0.1633), (-0.2139, 0.2462, -0.1637), (-0.2673, 0.2984, -0.2182), (-0.1556, 0.2932, -0.1485), (-0.4401, 0.3599, -0.4519), (-0.446, 0.257, -0.4881), (-0.5036, 0.311, -0.5793), (-0.3843, 0.3055, -0.3838), (-0.6794, 0.3589, -1.231), (-0.678, 0.2461, -1.203), (-0.7417, 0.2973, -1.911), (-0.6204, 0.3097, -0.8147), (-0.9324, 0.343, -2.676), (-0.9307, 0.2334, -2.66), (-0.993, 0.2855, -3.025), (-0.8687, 0.2908, -2.373), (0.9014, 0.146, 1.34), (0.9001, 0.06292, 1.587), (0.8427, 0.09411, 1.189), (0.9576, 0.09578, 1.709), (0.6676, 0.1465, 0.547), (0.6666, 0.06081, 0.7232), (0.611, 0.09603, 0.6905), (0.7248, 0.09063, 0.6996), (0.4437, 0.1567, 0.3397), (0.4444, 0.06824, 0.3559), (0.3887, 0.104, 0.4332), (0.4999, 0.1007, 0.5679), (0.2204, 0.1544, 0.2118), (0.2221, 0.05528, 0.2672), (0.1668, 0.1033, 0.1603), (0.2769, 0.107, 0.3431), (0.003347, 0.1466, -0.04446), (0.0009807, 0.04908, 0.01681), (-0.05317, 0.09756, -0.04917), (0.05719, 0.09949, 0.03133), (-0.2186, 0.1481, -0.1293), (-0.2215, 0.0484, -0.09021), (-0.2765, 0.09951, -0.1416), (-0.1644, 0.09778, -0.09246), (-0.4469, 0.1534, -0.4088), (-0.4477, 0.04982, -0.2748), (-0.504, 0.1014, -0.422), (-0.3901, 0.1013, -0.2647), (-0.6769, 0.1392, -1.272), (-0.6833, 0.05254, -1.221), (-0.7429, 0.09145, -1.935), (-0.6187, 0.09931, -0.7618), (-0.927, 0.1295, -2.597), (-0.9251, 0.0402, -2.571), (-0.9839, 0.07295, -2.965), (-0.866, 0.08574, -2.275), (-0.8672, 0.04199, -2.281), (-0.9824, 0.03844, -2.978), (-0.9859, 0.1249, -2.961), (-0.623, 0.05318, -0.7859), (-0.7487, 0.04826, -1.991), (-0.7404, 0.1372, -1.89), (-0.3906, 0.04958, -0.2098), (-0.5051, 0.04978, -0.35), (-0.504, 0.1531, -0.4996), (-0.1657, 0.04817, -0.07216), (-0.2775, 0.04878, -0.1126), (-0.2752, 0.1497, -0.1749), (0.05633, 0.04998, 0.06365), (-0.05448, 0.04849, -0.02055), (-0.05166, 0.1459, -0.07628), (0.2776, 0.05922, 0.3588), (0.1668, 0.05286, 0.1886), (0.1663, 0.1523, 0.128), (0.4999, 0.06752, 0.5851), (0.3888, 0.06809, 0.441), (0.3869, 0.1569, 0.4173), (0.7239, 0.05859, 0.7996), (0.6108, 0.06342, 0.7339), (0.6113, 0.1505, 0.6432), (0.9566, 0.06586, 1.718), (0.8415, 0.05905, 1.294), (0.8433, 0.1446, 1.027), (-0.8678, 0.2365, -2.364), (-0.9917, 0.231, -3.018), (-0.9936, 0.3408, -3.021), (-0.6194, 0.2542, -0.8151), (-0.7411, 0.2421, -1.91), (-0.7419, 0.3533, -1.924), (-0.3872, 0.2547, -0.3879), (-0.5045, 0.2581, -0.5877), (-0.501, 0.3635, -0.546), (-0.1581, 0.244, -0.1427), (-0.2708, 0.2489, -0.2175), (-0.2627, 0.3479, -0.2078), (0.05813, 0.2465, -0.02644), (-0.04878, 0.2427, -0.1122), (-0.0482, 0.3449, -0.08281), (0.2657, 0.2566, 0.2401), (0.1625, 0.2524, 0.0953), (0.1543, 0.3605, 0.1323), (0.4933, 0.2602, 0.4358), (0.3744, 0.2588, 0.3086), (0.3537, 0.3607, 0.1988), (0.7267, 0.2534, 0.4125), (0.6116, 0.2604, 0.5788), (0.608, 0.3705, 0.6489), (0.9514, 0.2346, 1.798), (0.843, 0.2508, 0.7362), (0.8317, 0.3506, 0.9054), (-0.8676, 0.4586, -2.346), (-0.9915, 0.4543, -2.978), (-0.9872, 0.57, -2.928), (-0.6141, 0.4728, -0.7348), (-0.7405, 0.4648, -1.939), (-0.737, 0.576, -1.835), (-0.3623, 0.4541, -0.3067), (-0.487, 0.465, -0.4701), (-0.4536, 0.5618, -0.4918), (-0.1479, 0.4471, -0.13), (-0.2495, 0.4474, -0.1913), (-0.2311, 0.5497, -0.242), (0.04731, 0.4666, 0.1163), (-0.05071, 0.4544, -0.02054), (-0.05375, 0.5699, 0.0004196), (0.2391, 0.4781, 0.2665), (0.1451, 0.4774, 0.2261), (0.1404, 0.5971, 0.2804), (0.4483, 0.4617, 0.2449), (0.3337, 0.4686, 0.137), (0.3285, 0.5838, 0.2128), (0.723, 0.4789, 0.7407), (0.5886, 0.4703, 0.5672), (0.585, 0.5818, 0.6231), (0.9524, 0.4361, 1.766), (0.8284, 0.4531, 1.205), (0.8283, 0.5662, 1.408), (-0.8613, 0.6892, -2.067), (-0.982, 0.6868, -2.867), (-0.9777, 0.8026, -2.818), (-0.5638, 0.6852, -0.9386), (-0.7329, 0.6909, -1.62), (-0.7236, 0.8077, -1.466), (-0.2903, 0.6508, -0.4591), (-0.3869, 0.6544, -0.6225), (-0.3318, 0.7593, -0.6763), (-0.1356, 0.6747, -0.1989), (-0.2113, 0.6606, -0.3301), (-0.1999, 0.7873, -0.3698), (0.04091, 0.7045, 0.09729), (-0.05308, 0.6902, -0.05029), (-0.04635, 0.8133, -0.04854), (0.2351, 0.7113, 0.2986), (0.1402, 0.7132, 0.2174), (0.1414, 0.826, 0.1074), (0.4354, 0.688, 0.3094), (0.3271, 0.6991, 0.2091), (0.3219, 0.8129, 0.09692), (0.7165, 0.6986, 0.8277), (0.5737, 0.6894, 0.593), (0.5612, 0.7988, 0.4885), (0.9532, 0.6854, 1.73), (0.8291, 0.692, 1.366), (0.8247, 0.8119, 1.363), (-0.8627, 0.9209, -1.807), (-0.9754, 0.9206, -2.781), (-0.9786, 1.041, -2.775), (-0.5055, 0.9132, -0.8455), (-0.7113, 0.9199, -1.478), (-0.7144, 1.034, -1.698), (-0.2717, 0.914, -0.4977), (-0.3649, 0.9066, -0.6524), (-0.3889, 1.045, -0.7517), (-0.1218, 0.9276, -0.1748), (-0.1956, 0.9226, -0.339), (-0.2, 1.047, -0.435), (0.05327, 0.9377, -9.835e-07), (-0.03765, 0.9337, -0.04669), (-0.03432, 1.051, -0.2103), (0.229, 0.9355, 0.03466), (0.1427, 0.9384, 0.007516), (0.1429, 1.05, -0.1611), (0.427, 0.9172, 0.07492), (0.3187, 0.9275, -0.03748), (0.3206, 1.045, -0.1459), (0.6985, 0.9137, 0.6503), (0.5589, 0.9116, 0.3639), (0.5683, 1.027, 0.2873), (0.9373, 0.915, 2.014), (0.8259, 0.9251, 1.102), (0.8244, 1.028, 1.047), (-0.8662, 1.147, -2.071), (-0.9844, 1.15, -2.992), (-0.9867, 1.26, -2.735), (-0.5485, 1.152, -1.129), (-0.7168, 1.146, -2.073), (-0.7211, 1.258, -1.931), (-0.3159, 1.17, -0.6899), (-0.4156, 1.169, -0.8504), (-0.4579, 1.284, -0.8293), (-0.1329, 1.164, -0.5096), (-0.2256, 1.164, -0.5625), (-0.2584, 1.286, -0.5403), (0.05329, 1.161, -0.392), (-0.04034, 1.164, -0.4629), (-0.05401, 1.272, -0.4825), (0.2281, 1.165, -0.1895), (0.1424, 1.162, -0.312), (0.1398, 1.271, -0.2407), (0.4484, 1.155, 0.02157), (0.3265, 1.163, -0.1689), (0.3339, 1.28, -0.0716), (0.7136, 1.136, 0.4735), (0.583, 1.144, 0.2932), (0.5959, 1.262, 0.3921), (0.9407, 1.149, 1.371), (0.833, 1.137, 0.7707), (0.8371, 1.246, 0.7736), (-0.8734, 1.365, -1.966), (-0.9892, 1.367, -2.679), (-0.9967, 1.47, -2.78), (-0.5999, 1.382, -0.9713), (-0.7352, 1.369, -1.765), (-0.7431, 1.482, -1.633), (-0.3793, 1.406, -0.5913), (-0.4854, 1.397, -0.7747), (-0.4953, 1.506, -0.6401), (-0.1727, 1.398, -0.3679), (-0.2782, 1.407, -0.4427), (-0.2843, 1.511, -0.1745), (0.03801, 1.376, -0.2664), (-0.06458, 1.383, -0.3282), (-0.06679, 1.491, -0.1424), (0.2282, 1.389, 0.007514), (0.1334, 1.38, -0.1294), (0.1267, 1.487, -0.06858), (0.4655, 1.391, 0.2427), (0.3367, 1.395, 0.02288), (0.3348, 1.509, 0.04954), (0.7293, 1.368, 0.6421), (0.6034, 1.38, 0.5011), (0.6014, 1.499, 0.517), (0.9351, 1.351, 1.534), (0.8387, 1.357, 0.9164), (0.8392, 1.472, 0.9445), (-0.8748, 1.59, -1.683), (-0.9943, 1.584, -2.679), (-0.9913, 1.698, -2.687), (-0.6073, 1.61, -0.6483), (-0.7427, 1.598, -1.453), (-0.735, 1.715, -1.201), (-0.3909, 1.61, -0.127), (-0.4941, 1.614, -0.4277), (-0.4928, 1.721, -0.2337), (-0.1681, 1.603, 0.1418), (-0.2814, 1.607, 0.09512), (-0.2756, 1.71, 0.2446), (0.03508, 1.594, -0.07355), (-0.06156, 1.598, 0.03166), (-0.05672, 1.71, 0.09301), (0.2272, 1.609, 0.04033), (0.1283, 1.597, -0.04959), (0.1412, 1.711, -0.005579), (0.4597, 1.627, 0.2321), (0.3362, 1.623, 0.04953), (0.3492, 1.733, 0.1065), (0.7336, 1.599, 0.8283), (0.596, 1.618, 0.5286), (0.5943, 1.735, 0.6293), (0.9445, 1.588, 1.629), (0.8368, 1.592, 1.308), (0.8401, 1.712, 1.331), (-0.8614, 1.824, -1.19), (-0.9848, 1.818, -2.519), (-0.9774, 1.928, -2.49), (-0.613, 1.827, -0.2067), (-0.7323, 1.827, -1.04), (-0.73, 1.937, -0.9824), (-0.3875, 1.822, 0.08066), (-0.5016, 1.824, -0.08976), (-0.5032, 1.935, -0.01299), (-0.1644, 1.823, 0.1776), (-0.2745, 1.822, 0.199), (-0.2764, 1.934, 0.02962), (0.04985, 1.827, -0.007468), (-0.05699, 1.825, 0.057), (-0.05682, 1.937, -0.01346), (0.2629, 1.83, 0.2194), (0.1563, 1.826, 0.08041), (0.1649, 1.938, 0.1676), (0.4856, 1.84, 0.4751), (0.3709, 1.837, 0.2574), (0.3879, 1.938, 0.4489), (0.7248, 1.828, 1.052), (0.605, 1.839, 0.8452), (0.614, 1.936, 0.991), (0.9577, 1.822, 1.254), (0.8418, 1.824, 1.287), (0.8403, 1.932, 1.252), (0.9524, 1.927, 1.073), (0.7267, 1.934, 1.165), (0.5014, 1.937, 0.681), (0.276, 1.938, 0.3486), (0.05369, 1.938, 0.03099), (-0.1659, 1.935, 0.02088), (-0.3892, 1.934, 0.01009), (-0.6134, 1.936, -0.06438), (-0.8609, 1.937, -1.102), (0.9539, 1.71, 1.532), (0.7251, 1.72, 0.9369), (0.4662, 1.74, 0.2893), (0.2424, 1.72, 0.09598), (0.04364, 1.709, -0.02932), (-0.1637, 1.71, 0.2511), (-0.3862, 1.714, 0.03461), (-0.6053, 1.723, -0.4363), (-0.8658, 1.708, -1.388), (0.9364, 1.465, 1.62), (0.7305, 1.484, 0.6867), (0.463, 1.51, 0.2545), (0.2244, 1.498, 0.03593), (0.03248, 1.484, -0.1564), (-0.1741, 1.504, -0.1089), (-0.3908, 1.511, -0.3869), (-0.6094, 1.495, -0.8444), (-0.8778, 1.475, -1.907), (0.9371, 1.249, 1.416), (0.7231, 1.251, 0.5317), (0.46, 1.274, 0.1302), (0.2299, 1.278, -0.09475), (0.04658, 1.268, -0.3903), (-0.1577, 1.281, -0.4983), (-0.3535, 1.289, -0.6492), (-0.5761, 1.268, -1.069), (-0.868, 1.257, -2.025), (0.94, 1.042, 2.013), (0.703, 1.023, 0.5385), (0.4354, 1.036, 0.004404), (0.2275, 1.05, -0.1147), (0.05554, 1.052, -0.174), (-0.1185, 1.048, -0.3024), (-0.2892, 1.048, -0.592), (-0.5192, 1.035, -0.992), (-0.8665, 1.035, -1.921), (0.9418, 0.8073, 1.687), (0.7059, 0.8061, 0.8025), (0.4279, 0.8015, 0.1972), (0.232, 0.8232, 0.1725), (0.04666, 0.8221, 0.05045), (-0.1293, 0.8013, -0.2013), (-0.2636, 0.7695, -0.5302), (-0.4967, 0.7873, -0.8138), (-0.8607, 0.8061, -1.901), (0.9571, 0.5512, 1.924), (0.7224, 0.5909, 0.8073), (0.4405, 0.5739, 0.3014), (0.2355, 0.5964, 0.3367), (0.04128, 0.5855, 0.1578), (-0.142, 0.5567, -0.1414), (-0.3317, 0.5506, -0.3406), (-0.5936, 0.5749, -0.8203), (-0.8643, 0.5729, -2.251), (0.9506, 0.3353, 1.705), (0.726, 0.3669, 0.5826), (0.4758, 0.3629, 0.4018), (0.2515, 0.3633, 0.2177), (0.05441, 0.3523, 0.02372), (-0.153, 0.3433, -0.1467), (-0.3796, 0.3557, -0.3603), (-0.6208, 0.3655, -0.8017), (-0.8689, 0.3461, -2.371), (0.9584, 0.1469, 1.589), (0.726, 0.1433, 0.5392), (0.4998, 0.1555, 0.552), (0.2749, 0.156, 0.3114), (0.05799, 0.148, -0.0006776), (-0.1626, 0.1468, -0.1123), (-0.3896, 0.1527, -0.322), (-0.6174, 0.1469, -0.7678), (-0.8659, 0.1332, -2.306)], [], [(1368, 363, 11, 544), (1367, 366, 12, 547), (1366, 369, 13, 550), (1365, 372, 14, 553), (1364, 375, 15, 556), (1363, 378, 16, 559), (1362, 381, 17, 562), (1361, 384, 18, 565), (1360, 387, 19, 568), (1359, 390, 21, 571), (1358, 392, 22, 573), (1357, 394, 23, 575), (1356, 396, 24, 577), (1355, 398, 25, 579), (1354, 400, 26, 581), (1353, 402, 27, 583), (1352, 404, 28, 585), (1351, 406, 29, 587), (1350, 409, 31, 590), (1349, 411, 32, 592), (1348, 413, 33, 594), (1347, 415, 34, 596), (1346, 417, 35, 598), (1345, 419, 36, 600), (1344, 421, 37, 602), (1343, 423, 38, 604), (1342, 425, 39, 606), (1341, 428, 41, 609), (1340, 430, 42, 611), (1339, 432, 43, 613), (1338, 434, 44, 615), (1337, 436, 45, 617), (1336, 438, 46, 619), (1335, 440, 47, 621), (1334, 442, 48, 623), (1333, 444, 49, 625), (1332, 447, 51, 628), (1331, 449, 52, 630), (1330, 451, 53, 632), (1329, 453, 54, 634), (1328, 455, 55, 636), (1327, 457, 56, 638), (1326, 459, 57, 640), (1325, 461, 58, 642), (1324, 463, 59, 644), (1323, 466, 61, 647), (1322, 468, 62, 649), (1321, 470, 63, 651), (1320, 472, 64, 653), (1319, 474, 65, 655), (1318, 476, 66, 657), (1317, 478, 67, 659), (1316, 480, 68, 661), (1315, 482, 69, 663), (1314, 485, 71, 666), (1313, 487, 72, 668), (1312, 489, 73, 670), (1311, 491, 74, 672), (1310, 493, 75, 674), (1309, 495, 76, 676), (1308, 497, 77, 678), (1307, 499, 78, 680), (1306, 501, 79, 682), (1305, 504, 81, 685), (1304, 506, 82, 687), (1303, 508, 83, 689), (1302, 510, 84, 691), (1301, 512, 85, 693), (1300, 514, 86, 695), (1299, 516, 87, 697), (1298, 518, 88, 699), (1297, 520, 89, 701), (1296, 523, 91, 704), (1295, 525, 92, 706), (1294, 527, 93, 708), (1293, 529, 94, 710), (1292, 531, 95, 712), (1291, 533, 96, 714), (1290, 535, 97, 716), (1289, 537, 98, 718), (1288, 539, 99, 720), (1287, 721, 279, 540), (1286, 722, 280, 723), (1285, 719, 278, 724), (1284, 725, 277, 538), (1283, 726, 281, 727), (1282, 717, 276, 728), (1281, 729, 275, 536), (1280, 730, 282, 731), (1279, 715, 274, 732), (1278, 733, 273, 534), (1277, 734, 283, 735), (1276, 713, 272, 736), (1275, 737, 271, 532), (1274, 738, 284, 739), (1273, 711, 270, 740), (1272, 741, 269, 530), (1271, 742, 285, 743), (1270, 709, 268, 744), (1269, 745, 267, 528), (1268, 746, 286, 747), (1267, 707, 266, 748), (1266, 749, 265, 526), (1265, 750, 287, 751), (1264, 705, 264, 752), (1263, 753, 263, 524), (1262, 754, 288, 755), (1261, 703, 262, 756), (1260, 757, 260, 521), (1259, 758, 289, 759), (1258, 700, 259, 760), (1257, 761, 258, 519), (1256, 762, 290, 763), (1255, 698, 257, 764), (1254, 765, 256, 517), (1253, 766, 291, 767), (1252, 696, 255, 768), (1251, 769, 254, 515), (1250, 770, 292, 771), (1249, 694, 253, 772), (1248, 773, 252, 513), (1247, 774, 293, 775), (1246, 692, 251, 776), (1245, 777, 250, 511), (1244, 778, 294, 779), (1243, 690, 249, 780), (1242, 781, 248, 509), (1241, 782, 295, 783), (1240, 688, 247, 784), (1239, 785, 246, 507), (1238, 786, 296, 787), (1237, 686, 245, 788), (1236, 789, 244, 505), (1235, 790, 297, 791), (1234, 684, 243, 792), (1233, 793, 241, 502), (1232, 794, 298, 795), (1231, 681, 240, 796), (1230, 797, 239, 500), (1229, 798, 299, 799), (1228, 679, 238, 800), (1227, 801, 237, 498), (1226, 802, 300, 803), (1225, 677, 236, 804), (1224, 805, 235, 496), (1223, 806, 301, 807), (1222, 675, 234, 808), (1221, 809, 233, 494), (1220, 810, 302, 811), (1219, 673, 232, 812), (1218, 813, 231, 492), (1217, 814, 303, 815), (1216, 671, 230, 816), (1215, 817, 229, 490), (1214, 818, 304, 819), (1213, 669, 228, 820), (1212, 821, 227, 488), (1211, 822, 305, 823), (1210, 667, 226, 824), (1209, 825, 225, 486), (1208, 826, 306, 827), (1207, 665, 224, 828), (1206, 829, 222, 483), (1205, 830, 307, 831), (1204, 662, 221, 832), (1203, 833, 220, 481), (1202, 834, 308, 835), (1201, 660, 219, 836), (1200, 837, 218, 479), (1199, 838, 309, 839), (1198, 658, 217, 840), (1197, 841, 216, 477), (1196, 842, 310, 843), (1195, 656, 215, 844), (1194, 845, 214, 475), (1193, 846, 311, 847), (1192, 654, 213, 848), (1191, 849, 212, 473), (1190, 850, 312, 851), (1189, 652, 211, 852), (1188, 853, 210, 471), (1187, 854, 313, 855), (1186, 650, 209, 856), (1185, 857, 208, 469), (1184, 858, 314, 859), (1183, 648, 207, 860), (1182, 861, 206, 467), (1181, 862, 315, 863), (1180, 646, 205, 864), (1179, 865, 203, 464), (1178, 866, 316, 867), (1177, 643, 202, 868), (1176, 869, 201, 462), (1175, 870, 317, 871), (1174, 641, 200, 872), (1173, 873, 199, 460), (1172, 874, 318, 875), (1171, 639, 198, 876), (1170, 877, 197, 458), (1169, 878, 319, 879), (1168, 637, 196, 880), (1167, 881, 195, 456), (1166, 882, 320, 883), (1165, 635, 194, 884), (1164, 885, 193, 454), (1163, 886, 321, 887), (1162, 633, 192, 888), (1161, 889, 191, 452), (1160, 890, 322, 891), (1159, 631, 190, 892), (1158, 893, 189, 450), (1157, 894, 323, 895), (1156, 629, 188, 896), (1155, 897, 187, 448), (1154, 898, 324, 899), (1153, 627, 186, 900), (1152, 901, 184, 445), (1151, 902, 325, 903), (1150, 624, 183, 904), (1149, 905, 182, 443), (1148, 906, 326, 907), (1147, 622, 181, 908), (1146, 909, 180, 441), (1145, 910, 327, 911), (1144, 620, 179, 912), (1143, 913, 178, 439), (1142, 914, 328, 915), (1141, 618, 177, 916), (1140, 917, 176, 437), (1139, 918, 329, 919), (1138, 616, 175, 920), (1137, 921, 174, 435), (1136, 922, 330, 923), (1135, 614, 173, 924), (1134, 925, 172, 433), (1133, 926, 331, 927), (1132, 612, 171, 928), (1131, 929, 170, 431), (1130, 930, 332, 931), (1129, 610, 169, 932), (1128, 933, 168, 429), (1127, 934, 333, 935), (1126, 608, 167, 936), (1125, 937, 165, 426), (1124, 938, 334, 939), (1123, 605, 164, 940), (1122, 941, 163, 424), (1121, 942, 335, 943), (1120, 603, 162, 944), (1119, 945, 161, 422), (1118, 946, 336, 947), (1117, 601, 160, 948), (1116, 949, 159, 420), (1115, 950, 337, 951), (1114, 599, 158, 952), (1113, 953, 157, 418), (1112, 954, 338, 955), (1111, 597, 156, 956), (1110, 957, 155, 416), (1109, 958, 339, 959), (1108, 595, 154, 960), (1107, 961, 153, 414), (1106, 962, 340, 963), (1105, 593, 152, 964), (1104, 965, 151, 412), (1103, 966, 341, 967), (1102, 591, 150, 968), (1101, 969, 149, 410), (1100, 970, 342, 971), (1099, 589, 148, 972), (1098, 973, 146, 407), (1097, 974, 343, 975), (1096, 586, 145, 976), (1095, 977, 144, 405), (1094, 978, 344, 979), (1093, 584, 143, 980), (1092, 981, 142, 403), (1091, 982, 345, 983), (1090, 582, 141, 984), (1089, 985, 140, 401), (1088, 986, 346, 987), (1087, 580, 139, 988), (1086, 989, 138, 399), (1085, 990, 347, 991), (1084, 578, 137, 992), (1083, 993, 136, 397), (1082, 994, 348, 995), (1081, 576, 135, 996), (1080, 997, 134, 395), (1079, 998, 349, 999), (1078, 574, 133, 1000), (1077, 1001, 132, 393), (1076, 1002, 350, 1003), (1075, 572, 131, 1004), (1074, 1005, 130, 391), (1073, 1006, 351, 1007), (1072, 570, 129, 1008), (1071, 1009, 127, 388), (1070, 1010, 352, 1011), (1069, 567, 126, 1012), (1068, 1013, 124, 385), (1067, 1014, 353, 1015), (1066, 564, 123, 1016), (1065, 1017, 121, 382), (1064, 1018, 354, 1019), (1063, 561, 120, 1020), (1062, 1021, 118, 379), (1061, 1022, 355, 1023), (1060, 558, 117, 1024), (1059, 1025, 115, 376), (1058, 1026, 356, 1027), (1057, 555, 114, 1028), (1056, 1029, 112, 373), (1055, 1030, 357, 1031), (1054, 552, 111, 1032), (1053, 1033, 109, 370), (1052, 1034, 358, 1035), (1051, 549, 108, 1036), (1050, 1037, 106, 367), (1049, 1038, 359, 1039), (1048, 546, 105, 1040), (1047, 1041, 103, 364), (1046, 1042, 360, 1043), (1045, 543, 102, 1044), (1042, 1045, 1044, 360), (101, 362, 1045, 1042), (362, 1, 543, 1045), (361, 1046, 1043, 100), (0, 542, 1046, 361), (542, 101, 1042, 1046), (541, 1047, 364, 10), (100, 1043, 1047, 541), (1043, 360, 1041, 1047), (1038, 1048, 1040, 359), (104, 365, 1048, 1038), (365, 2, 546, 1048), (543, 1049, 1039, 102), (1, 545, 1049, 543), (545, 104, 1038, 1049), (363, 1050, 367, 11), (102, 1039, 1050, 363), (1039, 359, 1037, 1050), (1034, 1051, 1036, 358), (107, 368, 1051, 1034), (368, 3, 549, 1051), (546, 1052, 1035, 105), (2, 548, 1052, 546), (548, 107, 1034, 1052), (366, 1053, 370, 12), (105, 1035, 1053, 366), (1035, 358, 1033, 1053), (1030, 1054, 1032, 357), (110, 371, 1054, 1030), (371, 4, 552, 1054), (549, 1055, 1031, 108), (3, 551, 1055, 549), (551, 110, 1030, 1055), (369, 1056, 373, 13), (108, 1031, 1056, 369), (1031, 357, 1029, 1056), (1026, 1057, 1028, 356), (113, 374, 1057, 1026), (374, 5, 555, 1057), (552, 1058, 1027, 111), (4, 554, 1058, 552), (554, 113, 1026, 1058), (372, 1059, 376, 14), (111, 1027, 1059, 372), (1027, 356, 1025, 1059), (1022, 1060, 1024, 355), (116, 377, 1060, 1022), (377, 6, 558, 1060), (555, 1061, 1023, 114), (5, 557, 1061, 555), (557, 116, 1022, 1061), (375, 1062, 379, 15), (114, 1023, 1062, 375), (1023, 355, 1021, 1062), (1018, 1063, 1020, 354), (119, 380, 1063, 1018), (380, 7, 561, 1063), (558, 1064, 1019, 117), (6, 560, 1064, 558), (560, 119, 1018, 1064), (378, 1065, 382, 16), (117, 1019, 1065, 378), (1019, 354, 1017, 1065), (1014, 1066, 1016, 353), (122, 383, 1066, 1014), (383, 8, 564, 1066), (561, 1067, 1015, 120), (7, 563, 1067, 561), (563, 122, 1014, 1067), (381, 1068, 385, 17), (120, 1015, 1068, 381), (1015, 353, 1013, 1068), (1010, 1069, 1012, 352), (125, 386, 1069, 1010), (386, 9, 567, 1069), (564, 1070, 1011, 123), (8, 566, 1070, 564), (566, 125, 1010, 1070), (384, 1071, 388, 18), (123, 1011, 1071, 384), (1011, 352, 1009, 1071), (1006, 1072, 1008, 351), (103, 544, 1072, 1006), (544, 11, 570, 1072), (389, 1073, 1007, 128), (10, 364, 1073, 389), (364, 103, 1006, 1073), (569, 1074, 391, 20), (128, 1007, 1074, 569), (1007, 351, 1005, 1074), (1002, 1075, 1004, 350), (106, 547, 1075, 1002), (547, 12, 572, 1075), (570, 1076, 1003, 129), (11, 367, 1076, 570), (367, 106, 1002, 1076), (390, 1077, 393, 21), (129, 1003, 1077, 390), (1003, 350, 1001, 1077), (998, 1078, 1000, 349), (109, 550, 1078, 998), (550, 13, 574, 1078), (572, 1079, 999, 131), (12, 370, 1079, 572), (370, 109, 998, 1079), (392, 1080, 395, 22), (131, 999, 1080, 392), (999, 349, 997, 1080), (994, 1081, 996, 348), (112, 553, 1081, 994), (553, 14, 576, 1081), (574, 1082, 995, 133), (13, 373, 1082, 574), (373, 112, 994, 1082), (394, 1083, 397, 23), (133, 995, 1083, 394), (995, 348, 993, 1083), (990, 1084, 992, 347), (115, 556, 1084, 990), (556, 15, 578, 1084), (576, 1085, 991, 135), (14, 376, 1085, 576), (376, 115, 990, 1085), (396, 1086, 399, 24), (135, 991, 1086, 396), (991, 347, 989, 1086), (986, 1087, 988, 346), (118, 559, 1087, 986), (559, 16, 580, 1087), (578, 1088, 987, 137), (15, 379, 1088, 578), (379, 118, 986, 1088), (398, 1089, 401, 25), (137, 987, 1089, 398), (987, 346, 985, 1089), (982, 1090, 984, 345), (121, 562, 1090, 982), (562, 17, 582, 1090), (580, 1091, 983, 139), (16, 382, 1091, 580), (382, 121, 982, 1091), (400, 1092, 403, 26), (139, 983, 1092, 400), (983, 345, 981, 1092), (978, 1093, 980, 344), (124, 565, 1093, 978), (565, 18, 584, 1093), (582, 1094, 979, 141), (17, 385, 1094, 582), (385, 124, 978, 1094), (402, 1095, 405, 27), (141, 979, 1095, 402), (979, 344, 977, 1095), (974, 1096, 976, 343), (127, 568, 1096, 974), (568, 19, 586, 1096), (584, 1097, 975, 143), (18, 388, 1097, 584), (388, 127, 974, 1097), (404, 1098, 407, 28), (143, 975, 1098, 404), (975, 343, 973, 1098), (970, 1099, 972, 342), (130, 571, 1099, 970), (571, 21, 589, 1099), (408, 1100, 971, 147), (20, 391, 1100, 408), (391, 130, 970, 1100), (588, 1101, 410, 30), (147, 971, 1101, 588), (971, 342, 969, 1101), (966, 1102, 968, 341), (132, 573, 1102, 966), (573, 22, 591, 1102), (589, 1103, 967, 148), (21, 393, 1103, 589), (393, 132, 966, 1103), (409, 1104, 412, 31), (148, 967, 1104, 409), (967, 341, 965, 1104), (962, 1105, 964, 340), (134, 575, 1105, 962), (575, 23, 593, 1105), (591, 1106, 963, 150), (22, 395, 1106, 591), (395, 134, 962, 1106), (411, 1107, 414, 32), (150, 963, 1107, 411), (963, 340, 961, 1107), (958, 1108, 960, 339), (136, 577, 1108, 958), (577, 24, 595, 1108), (593, 1109, 959, 152), (23, 397, 1109, 593), (397, 136, 958, 1109), (413, 1110, 416, 33), (152, 959, 1110, 413), (959, 339, 957, 1110), (954, 1111, 956, 338), (138, 579, 1111, 954), (579, 25, 597, 1111), (595, 1112, 955, 154), (24, 399, 1112, 595), (399, 138, 954, 1112), (415, 1113, 418, 34), (154, 955, 1113, 415), (955, 338, 953, 1113), (950, 1114, 952, 337), (140, 581, 1114, 950), (581, 26, 599, 1114), (597, 1115, 951, 156), (25, 401, 1115, 597), (401, 140, 950, 1115), (417, 1116, 420, 35), (156, 951, 1116, 417), (951, 337, 949, 1116), (946, 1117, 948, 336), (142, 583, 1117, 946), (583, 27, 601, 1117), (599, 1118, 947, 158), (26, 403, 1118, 599), (403, 142, 946, 1118), (419, 1119, 422, 36), (158, 947, 1119, 419), (947, 336, 945, 1119), (942, 1120, 944, 335), (144, 585, 1120, 942), (585, 28, 603, 1120), (601, 1121, 943, 160), (27, 405, 1121, 601), (405, 144, 942, 1121), (421, 1122, 424, 37), (160, 943, 1122, 421), (943, 335, 941, 1122), (938, 1123, 940, 334), (146, 587, 1123, 938), (587, 29, 605, 1123), (603, 1124, 939, 162), (28, 407, 1124, 603), (407, 146, 938, 1124), (423, 1125, 426, 38), (162, 939, 1125, 423), (939, 334, 937, 1125), (934, 1126, 936, 333), (149, 590, 1126, 934), (590, 31, 608, 1126), (427, 1127, 935, 166), (30, 410, 1127, 427), (410, 149, 934, 1127), (607, 1128, 429, 40), (166, 935, 1128, 607), (935, 333, 933, 1128), (930, 1129, 932, 332), (151, 592, 1129, 930), (592, 32, 610, 1129), (608, 1130, 931, 167), (31, 412, 1130, 608), (412, 151, 930, 1130), (428, 1131, 431, 41), (167, 931, 1131, 428), (931, 332, 929, 1131), (926, 1132, 928, 331), (153, 594, 1132, 926), (594, 33, 612, 1132), (610, 1133, 927, 169), (32, 414, 1133, 610), (414, 153, 926, 1133), (430, 1134, 433, 42), (169, 927, 1134, 430), (927, 331, 925, 1134), (922, 1135, 924, 330), (155, 596, 1135, 922), (596, 34, 614, 1135), (612, 1136, 923, 171), (33, 416, 1136, 612), (416, 155, 922, 1136), (432, 1137, 435, 43), (171, 923, 1137, 432), (923, 330, 921, 1137), (918, 1138, 920, 329), (157, 598, 1138, 918), (598, 35, 616, 1138), (614, 1139, 919, 173), (34, 418, 1139, 614), (418, 157, 918, 1139), (434, 1140, 437, 44), (173, 919, 1140, 434), (919, 329, 917, 1140), (914, 1141, 916, 328), (159, 600, 1141, 914), (600, 36, 618, 1141), (616, 1142, 915, 175), (35, 420, 1142, 616), (420, 159, 914, 1142), (436, 1143, 439, 45), (175, 915, 1143, 436), (915, 328, 913, 1143), (910, 1144, 912, 327), (161, 602, 1144, 910), (602, 37, 620, 1144), (618, 1145, 911, 177), (36, 422, 1145, 618), (422, 161, 910, 1145), (438, 1146, 441, 46), (177, 911, 1146, 438), (911, 327, 909, 1146), (906, 1147, 908, 326), (163, 604, 1147, 906), (604, 38, 622, 1147), (620, 1148, 907, 179), (37, 424, 1148, 620), (424, 163, 906, 1148), (440, 1149, 443, 47), (179, 907, 1149, 440), (907, 326, 905, 1149), (902, 1150, 904, 325), (165, 606, 1150, 902), (606, 39, 624, 1150), (622, 1151, 903, 181), (38, 426, 1151, 622), (426, 165, 902, 1151), (442, 1152, 445, 48), (181, 903, 1152, 442), (903, 325, 901, 1152), (898, 1153, 900, 324), (168, 609, 1153, 898), (609, 41, 627, 1153), (446, 1154, 899, 185), (40, 429, 1154, 446), (429, 168, 898, 1154), (626, 1155, 448, 50), (185, 899, 1155, 626), (899, 324, 897, 1155), (894, 1156, 896, 323), (170, 611, 1156, 894), (611, 42, 629, 1156), (627, 1157, 895, 186), (41, 431, 1157, 627), (431, 170, 894, 1157), (447, 1158, 450, 51), (186, 895, 1158, 447), (895, 323, 893, 1158), (890, 1159, 892, 322), (172, 613, 1159, 890), (613, 43, 631, 1159), (629, 1160, 891, 188), (42, 433, 1160, 629), (433, 172, 890, 1160), (449, 1161, 452, 52), (188, 891, 1161, 449), (891, 322, 889, 1161), (886, 1162, 888, 321), (174, 615, 1162, 886), (615, 44, 633, 1162), (631, 1163, 887, 190), (43, 435, 1163, 631), (435, 174, 886, 1163), (451, 1164, 454, 53), (190, 887, 1164, 451), (887, 321, 885, 1164), (882, 1165, 884, 320), (176, 617, 1165, 882), (617, 45, 635, 1165), (633, 1166, 883, 192), (44, 437, 1166, 633), (437, 176, 882, 1166), (453, 1167, 456, 54), (192, 883, 1167, 453), (883, 320, 881, 1167), (878, 1168, 880, 319), (178, 619, 1168, 878), (619, 46, 637, 1168), (635, 1169, 879, 194), (45, 439, 1169, 635), (439, 178, 878, 1169), (455, 1170, 458, 55), (194, 879, 1170, 455), (879, 319, 877, 1170), (874, 1171, 876, 318), (180, 621, 1171, 874), (621, 47, 639, 1171), (637, 1172, 875, 196), (46, 441, 1172, 637), (441, 180, 874, 1172), (457, 1173, 460, 56), (196, 875, 1173, 457), (875, 318, 873, 1173), (870, 1174, 872, 317), (182, 623, 1174, 870), (623, 48, 641, 1174), (639, 1175, 871, 198), (47, 443, 1175, 639), (443, 182, 870, 1175), (459, 1176, 462, 57), (198, 871, 1176, 459), (871, 317, 869, 1176), (866, 1177, 868, 316), (184, 625, 1177, 866), (625, 49, 643, 1177), (641, 1178, 867, 200), (48, 445, 1178, 641), (445, 184, 866, 1178), (461, 1179, 464, 58), (200, 867, 1179, 461), (867, 316, 865, 1179), (862, 1180, 864, 315), (187, 628, 1180, 862), (628, 51, 646, 1180), (465, 1181, 863, 204), (50, 448, 1181, 465), (448, 187, 862, 1181), (645, 1182, 467, 60), (204, 863, 1182, 645), (863, 315, 861, 1182), (858, 1183, 860, 314), (189, 630, 1183, 858), (630, 52, 648, 1183), (646, 1184, 859, 205), (51, 450, 1184, 646), (450, 189, 858, 1184), (466, 1185, 469, 61), (205, 859, 1185, 466), (859, 314, 857, 1185), (854, 1186, 856, 313), (191, 632, 1186, 854), (632, 53, 650, 1186), (648, 1187, 855, 207), (52, 452, 1187, 648), (452, 191, 854, 1187), (468, 1188, 471, 62), (207, 855, 1188, 468), (855, 313, 853, 1188), (850, 1189, 852, 312), (193, 634, 1189, 850), (634, 54, 652, 1189), (650, 1190, 851, 209), (53, 454, 1190, 650), (454, 193, 850, 1190), (470, 1191, 473, 63), (209, 851, 1191, 470), (851, 312, 849, 1191), (846, 1192, 848, 311), (195, 636, 1192, 846), (636, 55, 654, 1192), (652, 1193, 847, 211), (54, 456, 1193, 652), (456, 195, 846, 1193), (472, 1194, 475, 64), (211, 847, 1194, 472), (847, 311, 845, 1194), (842, 1195, 844, 310), (197, 638, 1195, 842), (638, 56, 656, 1195), (654, 1196, 843, 213), (55, 458, 1196, 654), (458, 197, 842, 1196), (474, 1197, 477, 65), (213, 843, 1197, 474), (843, 310, 841, 1197), (838, 1198, 840, 309), (199, 640, 1198, 838), (640, 57, 658, 1198), (656, 1199, 839, 215), (56, 460, 1199, 656), (460, 199, 838, 1199), (476, 1200, 479, 66), (215, 839, 1200, 476), (839, 309, 837, 1200), (834, 1201, 836, 308), (201, 642, 1201, 834), (642, 58, 660, 1201), (658, 1202, 835, 217), (57, 462, 1202, 658), (462, 201, 834, 1202), (478, 1203, 481, 67), (217, 835, 1203, 478), (835, 308, 833, 1203), (830, 1204, 832, 307), (203, 644, 1204, 830), (644, 59, 662, 1204), (660, 1205, 831, 219), (58, 464, 1205, 660), (464, 203, 830, 1205), (480, 1206, 483, 68), (219, 831, 1206, 480), (831, 307, 829, 1206), (826, 1207, 828, 306), (206, 647, 1207, 826), (647, 61, 665, 1207), (484, 1208, 827, 223), (60, 467, 1208, 484), (467, 206, 826, 1208), (664, 1209, 486, 70), (223, 827, 1209, 664), (827, 306, 825, 1209), (822, 1210, 824, 305), (208, 649, 1210, 822), (649, 62, 667, 1210), (665, 1211, 823, 224), (61, 469, 1211, 665), (469, 208, 822, 1211), (485, 1212, 488, 71), (224, 823, 1212, 485), (823, 305, 821, 1212), (818, 1213, 820, 304), (210, 651, 1213, 818), (651, 63, 669, 1213), (667, 1214, 819, 226), (62, 471, 1214, 667), (471, 210, 818, 1214), (487, 1215, 490, 72), (226, 819, 1215, 487), (819, 304, 817, 1215), (814, 1216, 816, 303), (212, 653, 1216, 814), (653, 64, 671, 1216), (669, 1217, 815, 228), (63, 473, 1217, 669), (473, 212, 814, 1217), (489, 1218, 492, 73), (228, 815, 1218, 489), (815, 303, 813, 1218), (810, 1219, 812, 302), (214, 655, 1219, 810), (655, 65, 673, 1219), (671, 1220, 811, 230), (64, 475, 1220, 671), (475, 214, 810, 1220), (491, 1221, 494, 74), (230, 811, 1221, 491), (811, 302, 809, 1221), (806, 1222, 808, 301), (216, 657, 1222, 806), (657, 66, 675, 1222), (673, 1223, 807, 232), (65, 477, 1223, 673), (477, 216, 806, 1223), (493, 1224, 496, 75), (232, 807, 1224, 493), (807, 301, 805, 1224), (802, 1225, 804, 300), (218, 659, 1225, 802), (659, 67, 677, 1225), (675, 1226, 803, 234), (66, 479, 1226, 675), (479, 218, 802, 1226), (495, 1227, 498, 76), (234, 803, 1227, 495), (803, 300, 801, 1227), (798, 1228, 800, 299), (220, 661, 1228, 798), (661, 68, 679, 1228), (677, 1229, 799, 236), (67, 481, 1229, 677), (481, 220, 798, 1229), (497, 1230, 500, 77), (236, 799, 1230, 497), (799, 299, 797, 1230), (794, 1231, 796, 298), (222, 663, 1231, 794), (663, 69, 681, 1231), (679, 1232, 795, 238), (68, 483, 1232, 679), (483, 222, 794, 1232), (499, 1233, 502, 78), (238, 795, 1233, 499), (795, 298, 793, 1233), (790, 1234, 792, 297), (225, 666, 1234, 790), (666, 71, 684, 1234), (503, 1235, 791, 242), (70, 486, 1235, 503), (486, 225, 790, 1235), (683, 1236, 505, 80), (242, 791, 1236, 683), (791, 297, 789, 1236), (786, 1237, 788, 296), (227, 668, 1237, 786), (668, 72, 686, 1237), (684, 1238, 787, 243), (71, 488, 1238, 684), (488, 227, 786, 1238), (504, 1239, 507, 81), (243, 787, 1239, 504), (787, 296, 785, 1239), (782, 1240, 784, 295), (229, 670, 1240, 782), (670, 73, 688, 1240), (686, 1241, 783, 245), (72, 490, 1241, 686), (490, 229, 782, 1241), (506, 1242, 509, 82), (245, 783, 1242, 506), (783, 295, 781, 1242), (778, 1243, 780, 294), (231, 672, 1243, 778), (672, 74, 690, 1243), (688, 1244, 779, 247), (73, 492, 1244, 688), (492, 231, 778, 1244), (508, 1245, 511, 83), (247, 779, 1245, 508), (779, 294, 777, 1245), (774, 1246, 776, 293), (233, 674, 1246, 774), (674, 75, 692, 1246), (690, 1247, 775, 249), (74, 494, 1247, 690), (494, 233, 774, 1247), (510, 1248, 513, 84), (249, 775, 1248, 510), (775, 293, 773, 1248), (770, 1249, 772, 292), (235, 676, 1249, 770), (676, 76, 694, 1249), (692, 1250, 771, 251), (75, 496, 1250, 692), (496, 235, 770, 1250), (512, 1251, 515, 85), (251, 771, 1251, 512), (771, 292, 769, 1251), (766, 1252, 768, 291), (237, 678, 1252, 766), (678, 77, 696, 1252), (694, 1253, 767, 253), (76, 498, 1253, 694), (498, 237, 766, 1253), (514, 1254, 517, 86), (253, 767, 1254, 514), (767, 291, 765, 1254), (762, 1255, 764, 290), (239, 680, 1255, 762), (680, 78, 698, 1255), (696, 1256, 763, 255), (77, 500, 1256, 696), (500, 239, 762, 1256), (516, 1257, 519, 87), (255, 763, 1257, 516), (763, 290, 761, 1257), (758, 1258, 760, 289), (241, 682, 1258, 758), (682, 79, 700, 1258), (698, 1259, 759, 257), (78, 502, 1259, 698), (502, 241, 758, 1259), (518, 1260, 521, 88), (257, 759, 1260, 518), (759, 289, 757, 1260), (754, 1261, 756, 288), (244, 685, 1261, 754), (685, 81, 703, 1261), (522, 1262, 755, 261), (80, 505, 1262, 522), (505, 244, 754, 1262), (702, 1263, 524, 90), (261, 755, 1263, 702), (755, 288, 753, 1263), (750, 1264, 752, 287), (246, 687, 1264, 750), (687, 82, 705, 1264), (703, 1265, 751, 262), (81, 507, 1265, 703), (507, 246, 750, 1265), (523, 1266, 526, 91), (262, 751, 1266, 523), (751, 287, 749, 1266), (746, 1267, 748, 286), (248, 689, 1267, 746), (689, 83, 707, 1267), (705, 1268, 747, 264), (82, 509, 1268, 705), (509, 248, 746, 1268), (525, 1269, 528, 92), (264, 747, 1269, 525), (747, 286, 745, 1269), (742, 1270, 744, 285), (250, 691, 1270, 742), (691, 84, 709, 1270), (707, 1271, 743, 266), (83, 511, 1271, 707), (511, 250, 742, 1271), (527, 1272, 530, 93), (266, 743, 1272, 527), (743, 285, 741, 1272), (738, 1273, 740, 284), (252, 693, 1273, 738), (693, 85, 711, 1273), (709, 1274, 739, 268), (84, 513, 1274, 709), (513, 252, 738, 1274), (529, 1275, 532, 94), (268, 739, 1275, 529), (739, 284, 737, 1275), (734, 1276, 736, 283), (254, 695, 1276, 734), (695, 86, 713, 1276), (711, 1277, 735, 270), (85, 515, 1277, 711), (515, 254, 734, 1277), (531, 1278, 534, 95), (270, 735, 1278, 531), (735, 283, 733, 1278), (730, 1279, 732, 282), (256, 697, 1279, 730), (697, 87, 715, 1279), (713, 1280, 731, 272), (86, 517, 1280, 713), (517, 256, 730, 1280), (533, 1281, 536, 96), (272, 731, 1281, 533), (731, 282, 729, 1281), (726, 1282, 728, 281), (258, 699, 1282, 726), (699, 88, 717, 1282), (715, 1283, 727, 274), (87, 519, 1283, 715), (519, 258, 726, 1283), (535, 1284, 538, 97), (274, 727, 1284, 535), (727, 281, 725, 1284), (722, 1285, 724, 280), (260, 701, 1285, 722), (701, 89, 719, 1285), (717, 1286, 723, 276), (88, 521, 1286, 717), (521, 260, 722, 1286), (537, 1287, 540, 98), (276, 723, 1287, 537), (723, 280, 721, 1287), (721, 1288, 720, 279), (280, 724, 1288, 721), (724, 278, 539, 1288), (725, 1289, 718, 277), (281, 728, 1289, 725), (728, 276, 537, 1289), (729, 1290, 716, 275), (282, 732, 1290, 729), (732, 274, 535, 1290), (733, 1291, 714, 273), (283, 736, 1291, 733), (736, 272, 533, 1291), (737, 1292, 712, 271), (284, 740, 1292, 737), (740, 270, 531, 1292), (741, 1293, 710, 269), (285, 744, 1293, 741), (744, 268, 529, 1293), (745, 1294, 708, 267), (286, 748, 1294, 745), (748, 266, 527, 1294), (749, 1295, 706, 265), (287, 752, 1295, 749), (752, 264, 525, 1295), (753, 1296, 704, 263), (288, 756, 1296, 753), (756, 262, 523, 1296), (757, 1297, 701, 260), (289, 760, 1297, 757), (760, 259, 520, 1297), (761, 1298, 699, 258), (290, 764, 1298, 761), (764, 257, 518, 1298), (765, 1299, 697, 256), (291, 768, 1299, 765), (768, 255, 516, 1299), (769, 1300, 695, 254), (292, 772, 1300, 769), (772, 253, 514, 1300), (773, 1301, 693, 252), (293, 776, 1301, 773), (776, 251, 512, 1301), (777, 1302, 691, 250), (294, 780, 1302, 777), (780, 249, 510, 1302), (781, 1303, 689, 248), (295, 784, 1303, 781), (784, 247, 508, 1303), (785, 1304, 687, 246), (296, 788, 1304, 785), (788, 245, 506, 1304), (789, 1305, 685, 244), (297, 792, 1305, 789), (792, 243, 504, 1305), (793, 1306, 682, 241), (298, 796, 1306, 793), (796, 240, 501, 1306), (797, 1307, 680, 239), (299, 800, 1307, 797), (800, 238, 499, 1307), (801, 1308, 678, 237), (300, 804, 1308, 801), (804, 236, 497, 1308), (805, 1309, 676, 235), (301, 808, 1309, 805), (808, 234, 495, 1309), (809, 1310, 674, 233), (302, 812, 1310, 809), (812, 232, 493, 1310), (813, 1311, 672, 231), (303, 816, 1311, 813), (816, 230, 491, 1311), (817, 1312, 670, 229), (304, 820, 1312, 817), (820, 228, 489, 1312), (821, 1313, 668, 227), (305, 824, 1313, 821), (824, 226, 487, 1313), (825, 1314, 666, 225), (306, 828, 1314, 825), (828, 224, 485, 1314), (829, 1315, 663, 222), (307, 832, 1315, 829), (832, 221, 482, 1315), (833, 1316, 661, 220), (308, 836, 1316, 833), (836, 219, 480, 1316), (837, 1317, 659, 218), (309, 840, 1317, 837), (840, 217, 478, 1317), (841, 1318, 657, 216), (310, 844, 1318, 841), (844, 215, 476, 1318), (845, 1319, 655, 214), (311, 848, 1319, 845), (848, 213, 474, 1319), (849, 1320, 653, 212), (312, 852, 1320, 849), (852, 211, 472, 1320), (853, 1321, 651, 210), (313, 856, 1321, 853), (856, 209, 470, 1321), (857, 1322, 649, 208), (314, 860, 1322, 857), (860, 207, 468, 1322), (861, 1323, 647, 206), (315, 864, 1323, 861), (864, 205, 466, 1323), (865, 1324, 644, 203), (316, 868, 1324, 865), (868, 202, 463, 1324), (869, 1325, 642, 201), (317, 872, 1325, 869), (872, 200, 461, 1325), (873, 1326, 640, 199), (318, 876, 1326, 873), (876, 198, 459, 1326), (877, 1327, 638, 197), (319, 880, 1327, 877), (880, 196, 457, 1327), (881, 1328, 636, 195), (320, 884, 1328, 881), (884, 194, 455, 1328), (885, 1329, 634, 193), (321, 888, 1329, 885), (888, 192, 453, 1329), (889, 1330, 632, 191), (322, 892, 1330, 889), (892, 190, 451, 1330), (893, 1331, 630, 189), (323, 896, 1331, 893), (896, 188, 449, 1331), (897, 1332, 628, 187), (324, 900, 1332, 897), (900, 186, 447, 1332), (901, 1333, 625, 184), (325, 904, 1333, 901), (904, 183, 444, 1333), (905, 1334, 623, 182), (326, 908, 1334, 905), (908, 181, 442, 1334), (909, 1335, 621, 180), (327, 912, 1335, 909), (912, 179, 440, 1335), (913, 1336, 619, 178), (328, 916, 1336, 913), (916, 177, 438, 1336), (917, 1337, 617, 176), (329, 920, 1337, 917), (920, 175, 436, 1337), (921, 1338, 615, 174), (330, 924, 1338, 921), (924, 173, 434, 1338), (925, 1339, 613, 172), (331, 928, 1339, 925), (928, 171, 432, 1339), (929, 1340, 611, 170), (332, 932, 1340, 929), (932, 169, 430, 1340), (933, 1341, 609, 168), (333, 936, 1341, 933), (936, 167, 428, 1341), (937, 1342, 606, 165), (334, 940, 1342, 937), (940, 164, 425, 1342), (941, 1343, 604, 163), (335, 944, 1343, 941), (944, 162, 423, 1343), (945, 1344, 602, 161), (336, 948, 1344, 945), (948, 160, 421, 1344), (949, 1345, 600, 159), (337, 952, 1345, 949), (952, 158, 419, 1345), (953, 1346, 598, 157), (338, 956, 1346, 953), (956, 156, 417, 1346), (957, 1347, 596, 155), (339, 960, 1347, 957), (960, 154, 415, 1347), (961, 1348, 594, 153), (340, 964, 1348, 961), (964, 152, 413, 1348), (965, 1349, 592, 151), (341, 968, 1349, 965), (968, 150, 411, 1349), (969, 1350, 590, 149), (342, 972, 1350, 969), (972, 148, 409, 1350), (973, 1351, 587, 146), (343, 976, 1351, 973), (976, 145, 406, 1351), (977, 1352, 585, 144), (344, 980, 1352, 977), (980, 143, 404, 1352), (981, 1353, 583, 142), (345, 984, 1353, 981), (984, 141, 402, 1353), (985, 1354, 581, 140), (346, 988, 1354, 985), (988, 139, 400, 1354), (989, 1355, 579, 138), (347, 992, 1355, 989), (992, 137, 398, 1355), (993, 1356, 577, 136), (348, 996, 1356, 993), (996, 135, 396, 1356), (997, 1357, 575, 134), (349, 1000, 1357, 997), (1000, 133, 394, 1357), (1001, 1358, 573, 132), (350, 1004, 1358, 1001), (1004, 131, 392, 1358), (1005, 1359, 571, 130), (351, 1008, 1359, 1005), (1008, 129, 390, 1359), (1009, 1360, 568, 127), (352, 1012, 1360, 1009), (1012, 126, 387, 1360), (1013, 1361, 565, 124), (353, 1016, 1361, 1013), (1016, 123, 384, 1361), (1017, 1362, 562, 121), (354, 1020, 1362, 1017), (1020, 120, 381, 1362), (1021, 1363, 559, 118), (355, 1024, 1363, 1021), (1024, 117, 378, 1363), (1025, 1364, 556, 115), (356, 1028, 1364, 1025), (1028, 114, 375, 1364), (1029, 1365, 553, 112), (357, 1032, 1365, 1029), (1032, 111, 372, 1365), (1033, 1366, 550, 109), (358, 1036, 1366, 1033), (1036, 108, 369, 1366), (1037, 1367, 547, 106), (359, 1040, 1367, 1037), (1040, 105, 366, 1367), (1041, 1368, 544, 103), (360, 1044, 1368, 1041), (1044, 102, 363, 1368)])
me_grid.polygons.foreach_set('use_smooth', [True] * 1296)
me_grid.materials.append(mat_material)
me_grid.use_remesh_preserve_volume = False
me_grid.use_remesh_preserve_attributes = False
me_grid.use_mirror_vertex_groups = False
me_grid.update()
arm_armature_001 = bpy.data.armatures.new('Armature.001')  # bones are not reproduced

# ---- objects
ob_grid_001 = bpy.data.objects.new('Grid.001', me_grid_001)
ob_grid = bpy.data.objects.new('Grid', me_grid)
ob_lamps = bpy.data.objects.new('Lamps', None)
ob_sun = bpy.data.objects.new('Sun', light_sun)
ob_point = bpy.data.objects.new('Point', light_point)
ob_point_001 = bpy.data.objects.new('Point.001', light_point_001)
ob_point_002 = bpy.data.objects.new('Point.002', light_point_002)
ob_point_003 = bpy.data.objects.new('Point.003', light_point_003)
ob_cameras = bpy.data.objects.new('Cameras', None)
ob_camera_003 = bpy.data.objects.new('Camera.003', cam_camera_004)
ob_camera = bpy.data.objects.new('Camera', cam_camera_001)
ob_camera_001 = bpy.data.objects.new('Camera.001', cam_camera_002)
ob_camera_002 = bpy.data.objects.new('Camera.002', cam_camera_003)
ob_armature = bpy.data.objects.new('Armature', arm_armature_001)

# ---- transforms, parenting, visibility, modifiers, constraints
ob_grid_001.location = (0.0, 0.0, 0.0)
ob_grid_001.scale = (15.0, 15.0, 1.0)
ob_grid_001.lineart.crease_threshold = 0.0
ob_grid.location = (0.0, 0.0, 0.0)
ob_grid.scale = (15.0, 15.0, 1.0)
ob_grid.lineart.crease_threshold = 0.0
_m = ob_grid.modifiers.new('Mirror', 'MIRROR')
_m.use_axis = (False, True, False)
_m.use_clip = True
_m = ob_grid.modifiers.new('Subsurf', 'SUBSURF')
_m.uv_smooth = 'PRESERVE_CORNERS'
_m.quality = 2
_m.show_only_control_edges = False
ob_lamps.location = (0.0, 0.0, 0.0)
ob_lamps.empty_image_offset = (0.0, 0.0)
ob_lamps.hide_viewport = True
ob_lamps.lineart.crease_threshold = 0.0
ob_sun.parent = ob_lamps
ob_sun.location = (5.0, 5.0, 2.0)
ob_sun.rotation_euler = (-0.7854, 0.7854, 1.416e-07)
ob_sun.hide_select = True
ob_sun.lineart.crease_threshold = 0.0
ob_point.parent = ob_lamps
ob_point.location = (5.0, 0.0, 1.0)
ob_point.hide_select = True
ob_point.lineart.crease_threshold = 0.0
ob_point_001.parent = ob_lamps
ob_point_001.location = (0.0, -5.0, 1.0)
ob_point_001.rotation_euler = (0.0, -0.0, -1.571)
ob_point_001.hide_select = True
ob_point_001.lineart.crease_threshold = 0.0
ob_point_002.parent = ob_lamps
ob_point_002.location = (-5.0, 0.0, 1.0)
ob_point_002.rotation_euler = (0.0, 0.0, -3.142)
ob_point_002.hide_select = True
ob_point_002.lineart.crease_threshold = 0.0
ob_point_003.parent = ob_lamps
ob_point_003.location = (0.0, 5.0, 1.0)
ob_point_003.rotation_euler = (0.0, -0.0, -4.712)
ob_point_003.hide_select = True
ob_point_003.lineart.crease_threshold = 0.0
ob_cameras.location = (0.0, 0.0, 0.0)
ob_cameras.empty_image_offset = (0.0, 0.0)
ob_cameras.hide_viewport = True
ob_cameras.lineart.crease_threshold = 0.0
ob_camera_003.parent = ob_cameras
ob_camera_003.location = (4.95, -4.95, 1.0)
ob_camera_003.rotation_euler = (1.571, 2.22e-16, 0.7854)
ob_camera_003.scale = (0.5, 0.5, 0.5)
ob_camera_003.hide_viewport = True
ob_camera_003.lineart.crease_threshold = 0.0
ob_camera.parent = ob_cameras
ob_camera.location = (0.0, -7.0, 1.0)
ob_camera.rotation_euler = (1.571, 2.22e-16, 2.22e-16)
ob_camera.scale = (0.5, 0.5, 0.5)
ob_camera.hide_viewport = True
ob_camera.lineart.crease_threshold = 0.0
ob_camera_001.parent = ob_cameras
ob_camera_001.location = (0.0, 7.0, 1.0)
ob_camera_001.rotation_euler = (1.571, 2.22e-16, 2.22e-16)
ob_camera_001.scale = (0.5, 0.5, -0.5)
ob_camera_001.hide_viewport = True
ob_camera_001.lineart.crease_threshold = 0.0
ob_camera_002.parent = ob_cameras
ob_camera_002.location = (7.0, 4.768e-07, 1.0)
ob_camera_002.rotation_euler = (1.571, 2.22e-16, 1.571)
ob_camera_002.scale = (0.5, 0.5, 0.5)
ob_camera_002.hide_viewport = True
ob_camera_002.lineart.crease_threshold = 0.0
ob_armature.location = (0.0, 0.0, 0.0)
ob_armature.rotation_euler = (-1.629e-07, 0.0, 0.0)
ob_armature.show_in_front = True
ob_armature.lineart.crease_threshold = 0.0

# ---- collection membership
col_collection_1.objects.link(ob_grid_001)
col_collection_1.objects.link(ob_grid)
col_collection_1.objects.link(ob_lamps)
col_collection_1.objects.link(ob_sun)
col_collection_1.objects.link(ob_point)
col_collection_1.objects.link(ob_point_001)
col_collection_1.objects.link(ob_point_002)
col_collection_1.objects.link(ob_point_003)
col_collection_1.objects.link(ob_cameras)
col_collection_1.objects.link(ob_camera_003)
col_collection_1.objects.link(ob_camera)
col_collection_1.objects.link(ob_camera_001)
col_collection_1.objects.link(ob_camera_002)
col_collection_1.objects.link(ob_armature)

# ---- scene / render settings (as saved in the file)
scene.camera = ob_camera
scene.frame_start = 1; scene.frame_end = 250; scene.frame_set(1)
scene.render.engine = 'BLENDER_EEVEE_NEXT'
scene.render.resolution_percentage = 50
scene.render.dither_intensity = 0.0
scene.cycles.use_denoising = False
scene.cycles.samples = 128
scene.cycles.sampling_pattern = 'TABULATED_SOBOL'
scene.cycles.use_adaptive_sampling = False
scene.cycles.use_light_tree = False
scene.cycles.blur_glossy = 0.0
scene.cycles.sample_clamp_indirect = 0.0
scene.view_settings.view_transform = 'Standard'
bpy.context.view_layer.update()
